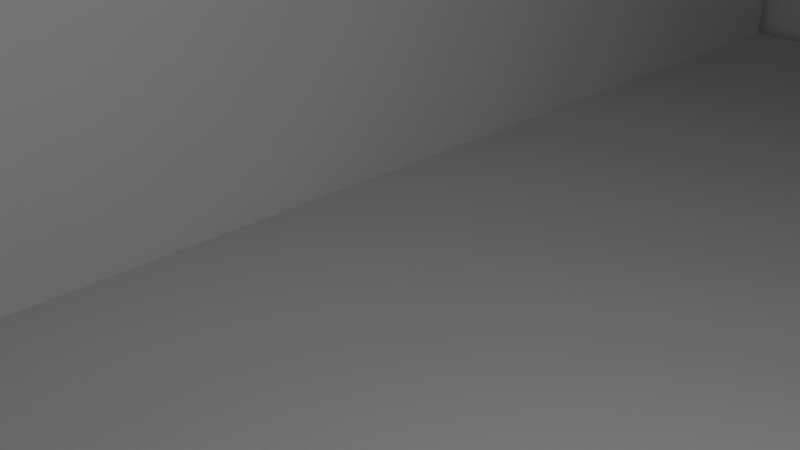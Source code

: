 # Source: Case_blender.blend  (saved by Blender 5.0.119; exported with 4.5.12 LTS)
import bpy
from mathutils import Matrix  # noqa: F401  (used for matrix-valued properties, if any)

bpy.ops.wm.read_factory_settings(use_empty=True)
scene = bpy.context.scene
scene.name = 'Scene'

# ---- collections
col_collection = bpy.data.collections.new('Collection'); scene.collection.children.link(col_collection)

# ---- materials (node trees are filled in below, after node groups)
mat_material = bpy.data.materials.new('Material')
mat_material.alpha_threshold = 0.0
mat_material.use_backface_culling_lightprobe_volume = False
mat_material.roughness = 0.5
mat_material.line_color = (0.0, 0.0, 0.0, 1.0)

# ---- material node trees
mat_material.use_nodes = True; mat_material.node_tree.nodes.clear()
_N = mat_material.node_tree.nodes; _L = mat_material.node_tree.links
n0 = _N.new('ShaderNodeOutputMaterial'); n0.name = 'Material Output'; n0.location = (200, 100)
n1 = _N.new('ShaderNodeBsdfPrincipled'); n1.name = 'Principled BSDF'; n1.location = (-200, 100)
_L.new(n1.outputs[0], n0.inputs[0])
n0.is_active_output = True

# ---- world
world_world = bpy.data.worlds.new('World'); scene.world = world_world
world_world.use_nodes = True; world_world.node_tree.nodes.clear()
_N = world_world.node_tree.nodes; _L = world_world.node_tree.links
n0 = _N.new('ShaderNodeOutputWorld'); n0.name = 'World Output'; n0.location = (200, 100)
n1 = _N.new('ShaderNodeBackground'); n1.name = 'Background'; n1.location = (-200, 100)
n1.inputs[0].default_value = (0.05088, 0.05088, 0.05088, 1.0)
_L.new(n1.outputs[0], n0.inputs[0])
n0.is_active_output = True
world_world.color = (0.05088, 0.05088, 0.05088)
world_world.sun_shadow_jitter_overblur = 0.0

# ---- cameras
cam_camera = bpy.data.cameras.new('Camera')
cam_camera.clip_end = 100.0
cam_camera.ortho_scale = 7.314

# ---- lights
light_light = bpy.data.lights.new('Light', 'POINT')
light_light.energy = 1000.0
light_light.shadow_soft_size = 0.1

# ---- meshes
me_cube = bpy.data.meshes.new('Cube')
me_cube.from_pydata([(1.0, 1.0, 1.0), (1.0, 1.0, -1.0), (1.0, -1.0, 1.0), (1.0, -1.0, -1.0), (-1.0, 1.0, 1.0), (-1.0, 1.0, -1.0), (-1.0, -1.0, 1.0), (-1.0, -1.0, -1.0), (0.75, 1.0, -1.0), (0.5, 1.0, -1.0), (0.25, 1.0, -1.0), (0.0, 1.0, -1.0), (-0.25, 1.0, -1.0), (-0.5, 1.0, -1.0), (-0.75, 1.0, -1.0), (0.75, -1.0, 1.0), (-0.75, -1.0, 1.0), (-0.75, -1.0, -1.0), (-0.5, -1.0, -1.0), (-0.25, -1.0, -1.0), (0.0, -1.0, -1.0), (0.25, -1.0, -1.0), (0.5, -1.0, -1.0), (0.75, -1.0, -1.0), (-0.75, 1.0, 1.0), (0.75, 1.0, 1.0), (0.75, -1.0, -0.5508), (0.5, -1.0, -0.5508), (0.25, -1.0, -0.5508), (0.0, -1.0, -0.5508), (-0.25, -1.0, -0.5508), (-0.5, -1.0, -0.5508), (-0.75, -1.0, -0.5508), (-0.75, 1.0, -0.5508), (-0.5, 1.0, -0.5508), (-0.25, 1.0, -0.5508), (0.0, 1.0, -0.5508), (0.25, 1.0, -0.5508), (0.5, 1.0, -0.5508), (0.75, 1.0, -0.5508), (-0.375, 1.0, -1.0), (-0.375, -1.0, -1.0), (-0.375, -1.0, -0.5508), (-0.375, 1.0, -0.5508), (0.375, 1.0, -1.0), (0.375, -1.0, -1.0), (0.375, -1.0, -0.5508), (0.375, 1.0, -0.5508), (-0.25, -1.002, -1.0), (0.0, -1.002, -1.0), (0.25, -1.002, -1.0), (0.25, -1.002, -0.5508), (0.0, -1.002, -0.5508), (-0.25, -1.002, -0.5508), (-0.25, -1.628, -1.0), (0.0, -1.628, -1.0), (0.25, -1.628, -1.0), (0.25, -1.628, -0.5508), (0.0, -1.628, -0.5508), (-0.25, -1.628, -0.5508), (-0.25, -1.002, -1.0), (-0.375, -1.002, -0.813), (-0.375, -1.0, -1.0), (-0.264, -1.002, -0.9988), (-0.2778, -1.002, -0.9953), (-0.2913, -1.002, -0.9895), (-0.3042, -1.002, -0.9815), (-0.3165, -1.002, -0.9713), (-0.3279, -1.002, -0.9592), (-0.3384, -1.002, -0.9452), (-0.3477, -1.002, -0.9296), (-0.3558, -1.002, -0.9125), (-0.3626, -1.002, -0.8941), (-0.368, -1.002, -0.8747), (-0.3719, -1.002, -0.8546), (-0.3742, -1.002, -0.8339), (0.25, -1.002, -0.5508), (0.375, -1.002, -0.7378), (0.375, -1.0, -0.5508), (0.264, -1.002, -0.552), (0.2778, -1.002, -0.5555), (0.2913, -1.002, -0.5613), (0.3042, -1.002, -0.5693), (0.3165, -1.002, -0.5795), (0.3279, -1.002, -0.5916), (0.3384, -1.002, -0.6056), (0.3477, -1.002, -0.6212), (0.3558, -1.002, -0.6383), (0.3626, -1.002, -0.6567), (0.368, -1.002, -0.6761), (0.3719, -1.002, -0.6962), (0.3742, -1.002, -0.7169), (-0.375, -1.002, -0.7378), (-0.25, -1.002, -0.5508), (-0.375, -1.0, -0.5508), (-0.3742, -1.002, -0.7169), (-0.3719, -1.002, -0.6962), (-0.368, -1.002, -0.6761), (-0.3626, -1.002, -0.6567), (-0.3558, -1.002, -0.6383), (-0.3477, -1.002, -0.6212), (-0.3384, -1.002, -0.6056), (-0.3279, -1.002, -0.5916), (-0.3165, -1.002, -0.5795), (-0.3042, -1.002, -0.5693), (-0.2913, -1.002, -0.5613), (-0.2778, -1.002, -0.5555), (-0.264, -1.002, -0.552), (0.375, -1.002, -0.813), (0.25, -1.002, -1.0), (0.375, -1.0, -1.0), (0.3742, -1.002, -0.8339), (0.3719, -1.002, -0.8546), (0.368, -1.002, -0.8747), (0.3626, -1.002, -0.8941), (0.3558, -1.002, -0.9125), (0.3477, -1.002, -0.9296), (0.3384, -1.002, -0.9452), (0.3279, -1.002, -0.9592), (0.3165, -1.002, -0.9713), (0.3042, -1.002, -0.9815), (0.2913, -1.002, -0.9895), (0.2778, -1.002, -0.9953), (0.264, -1.002, -0.9988), (-0.375, -1.628, -0.813), (-0.25, -1.628, -1.0), (-0.3742, -1.628, -0.8339), (-0.3719, -1.628, -0.8546), (-0.368, -1.628, -0.8747), (-0.3626, -1.628, -0.8941), (-0.3558, -1.628, -0.9125), (-0.3477, -1.628, -0.9296), (-0.3384, -1.628, -0.9452), (-0.3279, -1.628, -0.9592), (-0.3165, -1.628, -0.9713), (-0.3042, -1.628, -0.9815), (-0.2913, -1.628, -0.9895), (-0.2778, -1.628, -0.9953), (-0.264, -1.628, -0.9988), (0.375, -1.628, -0.7378), (0.25, -1.628, -0.5508), (0.3742, -1.628, -0.7169), (0.3719, -1.628, -0.6962), (0.368, -1.628, -0.6761), (0.3626, -1.628, -0.6567), (0.3558, -1.628, -0.6383), (0.3477, -1.628, -0.6212), (0.3384, -1.628, -0.6056), (0.3279, -1.628, -0.5916), (0.3165, -1.628, -0.5795), (0.3042, -1.628, -0.5693), (0.2913, -1.628, -0.5613), (0.2778, -1.628, -0.5555), (0.264, -1.628, -0.552), (-0.25, -1.628, -0.5508), (-0.375, -1.628, -0.7378), (-0.264, -1.628, -0.552), (-0.2778, -1.628, -0.5555), (-0.2913, -1.628, -0.5613), (-0.3042, -1.628, -0.5693), (-0.3165, -1.628, -0.5795), (-0.3279, -1.628, -0.5916), (-0.3384, -1.628, -0.6056), (-0.3477, -1.628, -0.6212), (-0.3558, -1.628, -0.6383), (-0.3626, -1.628, -0.6567), (-0.368, -1.628, -0.6761), (-0.3719, -1.628, -0.6962), (-0.3742, -1.628, -0.7169), (0.25, -1.628, -1.0), (0.375, -1.628, -0.813), (0.264, -1.628, -0.9988), (0.2778, -1.628, -0.9953), (0.2913, -1.628, -0.9895), (0.3042, -1.628, -0.9815), (0.3165, -1.628, -0.9713), (0.3279, -1.628, -0.9592), (0.3384, -1.628, -0.9452), (0.3477, -1.628, -0.9296), (0.3558, -1.628, -0.9125), (0.3626, -1.628, -0.8941), (0.368, -1.628, -0.8747), (0.3719, -1.628, -0.8546), (0.3742, -1.628, -0.8339)], [], [(24, 4, 6, 16), (17, 32, 16, 6, 7), (7, 6, 4, 5), (8, 1, 3, 23), (1, 0, 2, 3), (8, 39, 25, 0, 1), (5, 4, 24, 33, 14), (40, 43, 35, 12), (12, 35, 36, 11), (11, 36, 37, 10), (44, 47, 38, 9), (9, 38, 39, 8), (5, 14, 17, 7), (14, 13, 18, 17), (40, 12, 19, 41), (12, 11, 20, 19), (11, 10, 21, 20), (44, 9, 22, 45), (9, 8, 23, 22), (3, 2, 15, 26, 23), (19, 20, 49, 48), (41, 42, 31, 18), (18, 31, 32, 17), (0, 25, 15, 2), (23, 26, 27, 22), (14, 33, 34, 13), (15, 25, 39, 26), (24, 16, 32, 33), (39, 38, 27, 26), (47, 37, 28, 46), (37, 36, 29, 28), (36, 35, 30, 29), (43, 34, 31, 42), (34, 33, 32, 31), (35, 43, 42, 30), (13, 40, 41, 18), (13, 34, 43, 40), (38, 47, 46, 27), (22, 27, 46, 45), (10, 44, 45, 21), (10, 37, 47, 44), (20, 21, 50, 49), (28, 29, 52, 51), (29, 30, 53, 52), (56, 57, 58, 55), (55, 58, 59, 54), (51, 52, 58, 57), (48, 49, 55, 54), (52, 53, 59, 58), (49, 50, 56, 55), (60, 63, 62), (63, 64, 62), (64, 65, 62), (65, 66, 62), (66, 67, 62), (67, 68, 62), (68, 69, 62), (69, 70, 62), (70, 71, 62), (71, 72, 62), (72, 73, 62), (73, 74, 62), (74, 75, 62), (75, 61, 62), (76, 79, 78), (79, 80, 78), (80, 81, 78), (81, 82, 78), (82, 83, 78), (83, 84, 78), (84, 85, 78), (85, 86, 78), (86, 87, 78), (87, 88, 78), (88, 89, 78), (89, 90, 78), (90, 91, 78), (91, 77, 78), (92, 95, 94), (95, 96, 94), (96, 97, 94), (97, 98, 94), (98, 99, 94), (99, 100, 94), (100, 101, 94), (101, 102, 94), (102, 103, 94), (103, 104, 94), (104, 105, 94), (105, 106, 94), (106, 107, 94), (107, 93, 94), (108, 111, 110), (111, 112, 110), (112, 113, 110), (113, 114, 110), (114, 115, 110), (115, 116, 110), (116, 117, 110), (117, 118, 110), (118, 119, 110), (119, 120, 110), (120, 121, 110), (121, 122, 110), (122, 123, 110), (123, 109, 110), (92, 155, 168, 95), (95, 168, 167, 96), (96, 167, 166, 97), (97, 166, 165, 98), (98, 165, 164, 99), (99, 164, 163, 100), (100, 163, 162, 101), (101, 162, 161, 102), (102, 161, 160, 103), (103, 160, 159, 104), (104, 159, 158, 105), (105, 158, 157, 106), (106, 157, 156, 107), (107, 156, 154, 93), (139, 77, 91, 141), (141, 91, 90, 142), (142, 90, 89, 143), (143, 89, 88, 144), (144, 88, 87, 145), (145, 87, 86, 146), (146, 86, 85, 147), (147, 85, 84, 148), (148, 84, 83, 149), (149, 83, 82, 150), (150, 82, 81, 151), (151, 81, 80, 152), (152, 80, 79, 153), (153, 79, 76, 140), (60, 125, 138, 63), (63, 138, 137, 64), (64, 137, 136, 65), (65, 136, 135, 66), (66, 135, 134, 67), (67, 134, 133, 68), (68, 133, 132, 69), (69, 132, 131, 70), (70, 131, 130, 71), (71, 130, 129, 72), (72, 129, 128, 73), (73, 128, 127, 74), (74, 127, 126, 75), (75, 126, 124, 61), (108, 170, 183, 111), (111, 183, 182, 112), (112, 182, 181, 113), (113, 181, 180, 114), (114, 180, 179, 115), (115, 179, 178, 116), (116, 178, 177, 117), (117, 177, 176, 118), (118, 176, 175, 119), (119, 175, 174, 120), (120, 174, 173, 121), (121, 173, 172, 122), (122, 172, 171, 123), (123, 171, 169, 109), (41, 19, 48, 60, 62), (60, 48, 54, 125), (42, 41, 62, 61, 92, 94), (92, 61, 124, 155), (46, 28, 51, 76, 78), (108, 77, 139, 170), (76, 51, 57, 140), (45, 46, 78, 77, 108, 110), (53, 93, 154, 59), (30, 42, 94, 93, 53), (50, 109, 169, 56), (21, 45, 110, 109, 50), (54, 59, 154, 156, 157, 158, 159, 160, 161, 162, 163, 164, 165, 166, 167, 168, 155, 124, 126, 127, 128, 129, 130, 131, 132, 133, 134, 135, 136, 137, 138, 125), (169, 171, 172, 173, 174, 175, 176, 177, 178, 179, 180, 181, 182, 183, 170, 139, 141, 142, 143, 144, 145, 146, 147, 148, 149, 150, 151, 152, 153, 140, 57, 56)])
_uv = me_cube.uv_layers.new(name='UVMap')
_uv.uv.foreach_set('vector', [0.8438, 0.5, 0.875, 0.5, 0.875, 0.75, 0.8438, 0.75, 0.375, 0.9688, 0.4311, 0.9688, 0.625, 0.9688, 0.625, 1.0, 0.375, 1.0, 0.375, 0.0, 0.625, 0.0, 0.625, 0.25, 0.375, 0.25, 0.3438, 0.5, 0.375, 0.5, 0.375, 0.75, 0.3438, 0.75, 0.375, 0.5, 0.625, 0.5, 0.625, 0.75, 0.375, 0.75, 0.375, 0.4688, 0.4311, 0.4688, 0.625, 0.4688, 0.625, 0.5, 0.375, 0.5, 0.375, 0.25, 0.625, 0.25, 0.625, 0.2812, 0.4311, 0.2812, 0.375, 0.2812, 0.375, 0.3281, 0.625, 0.3281, 0.625, 0.3438, 0.375, 0.3438, 0.375, 0.3438, 0.625, 0.3438, 0.625, 0.375, 0.375, 0.375, 0.375, 0.375, 0.625, 0.375, 0.625, 0.4062, 0.375, 0.4062, 0.375, 0.4219, 0.625, 0.4219, 0.625, 0.4375, 0.375, 0.4375, 0.375, 0.4375, 0.625, 0.4375, 0.4311, 0.4688, 0.375, 0.4688, 0.125, 0.5, 0.1562, 0.5, 0.1562, 0.75, 0.125, 0.75, 0.1562, 0.5, 0.1875, 0.5, 0.1875, 0.75, 0.1562, 0.75, 0.2031, 0.5, 0.2188, 0.5, 0.2188, 0.75, 0.2031, 0.75, 0.2188, 0.5, 0.25, 0.5, 0.25, 0.75, 0.2188, 0.75, 0.25, 0.5, 0.2812, 0.5, 0.2812, 0.75, 0.25, 0.75, 0.2969, 0.5, 0.3125, 0.5, 0.3125, 0.75, 0.2969, 0.75, 0.3125, 0.5, 0.3438, 0.5, 0.3438, 0.75, 0.3125, 0.75, 0.375, 0.75, 0.625, 0.75, 0.625, 0.7812, 0.4311, 0.7812, 0.375, 0.7812, 0.2188, 0.75, 0.25, 0.75, 0.25, 0.75, 0.2188, 0.75, 0.375, 0.9219, 0.625, 0.9219, 0.625, 0.9375, 0.375, 0.9375, 0.375, 0.9375, 0.625, 0.9375, 0.4311, 0.9688, 0.375, 0.9688, 0.625, 0.5, 0.6562, 0.5, 0.6562, 0.75, 0.625, 0.75, 0.375, 0.7812, 0.625, 0.7812, 0.625, 0.8125, 0.375, 0.8125, 0.375, 0.2812, 0.625, 0.2812, 0.625, 0.3125, 0.375, 0.3125, 0.6562, 0.75, 0.6562, 0.5, 0.6562, 0.5, 0.6562, 0.75, 0.8438, 0.5, 0.8438, 0.75, 0.8438, 0.75, 0.8438, 0.5, 0.6562, 0.5, 0.6875, 0.5, 0.6875, 0.75, 0.6562, 0.75, 0.7031, 0.5, 0.7188, 0.5, 0.7188, 0.75, 0.7031, 0.75, 0.7188, 0.5, 0.75, 0.5, 0.75, 0.75, 0.7188, 0.75, 0.75, 0.5, 0.7812, 0.5, 0.7812, 0.75, 0.75, 0.75, 0.7969, 0.5, 0.8125, 0.5, 0.8125, 0.75, 0.7969, 0.75, 0.8125, 0.5, 0.8438, 0.5, 0.8438, 0.75, 0.8125, 0.75, 0.7812, 0.5, 0.7969, 0.5, 0.7969, 0.75, 0.7812, 0.75, 0.1875, 0.5, 0.2031, 0.5, 0.2031, 0.75, 0.1875, 0.75, 0.375, 0.3125, 0.625, 0.3125, 0.625, 0.3281, 0.375, 0.3281, 0.6875, 0.5, 0.7031, 0.5, 0.7031, 0.75, 0.6875, 0.75, 0.375, 0.8125, 0.625, 0.8125, 0.625, 0.8281, 0.375, 0.8281, 0.2812, 0.5, 0.2969, 0.5, 0.2969, 0.75, 0.2812, 0.75, 0.375, 0.4062, 0.625, 0.4062, 0.625, 0.4219, 0.375, 0.4219, 0.25, 0.75, 0.2812, 0.75, 0.2812, 0.75, 0.25, 0.75, 0.7188, 0.75, 0.75, 0.75, 0.75, 0.75, 0.7188, 0.75, 0.75, 0.75, 0.7812, 0.75, 0.7812, 0.75, 0.75, 0.75, 0.375, 0.8438, 0.625, 0.8438, 0.625, 0.875, 0.375, 0.875, 0.375, 0.875, 0.625, 0.875, 0.625, 0.9062, 0.375, 0.9062, 0.7188, 0.75, 0.75, 0.75, 0.75, 0.75, 0.7188, 0.75, 0.2188, 0.75, 0.25, 0.75, 0.25, 0.75, 0.2188, 0.75, 0.75, 0.75, 0.7812, 0.75, 0.7812, 0.75, 0.75, 0.75, 0.25, 0.75, 0.2812, 0.75, 0.2812, 0.75, 0.25, 0.75, 0.375, 0.9219, 0.3757, 0.9219, 0.375, 0.9219, 0.3757, 0.9219, 0.3776, 0.9219, 0.375, 0.9219, 0.3776, 0.9219, 0.3808, 0.9219, 0.375, 0.9219, 0.3808, 0.9219, 0.3853, 0.9219, 0.375, 0.9219, 0.3853, 0.9219, 0.391, 0.9219, 0.375, 0.9219, 0.391, 0.9219, 0.3977, 0.9219, 0.375, 0.9219, 0.3977, 0.9219, 0.4055, 0.9219, 0.375, 0.9219, 0.4055, 0.9219, 0.4142, 0.9219, 0.375, 0.9219, 0.4142, 0.9219, 0.4237, 0.9219, 0.375, 0.9219, 0.4237, 0.9219, 0.4339, 0.9219, 0.375, 0.9219, 0.4339, 0.9219, 0.4447, 0.9219, 0.375, 0.9219, 0.4447, 0.9219, 0.4559, 0.9219, 0.375, 0.9219, 0.4559, 0.9219, 0.4674, 0.9219, 0.375, 0.9219, 0.4674, 0.9219, 0.4791, 0.9219, 0.375, 0.9219, 0.625, 0.8281, 0.6243, 0.8281, 0.625, 0.8281, 0.6243, 0.8281, 0.6224, 0.8281, 0.625, 0.8281, 0.6224, 0.8281, 0.6192, 0.8281, 0.625, 0.8281, 0.6192, 0.8281, 0.6147, 0.8281, 0.625, 0.8281, 0.6147, 0.8281, 0.609, 0.8281, 0.625, 0.8281, 0.609, 0.8281, 0.6023, 0.8281, 0.625, 0.8281, 0.6023, 0.8281, 0.5945, 0.8281, 0.625, 0.8281, 0.5945, 0.8281, 0.5858, 0.8281, 0.625, 0.8281, 0.5858, 0.8281, 0.5763, 0.8281, 0.625, 0.8281, 0.5763, 0.8281, 0.5661, 0.8281, 0.625, 0.8281, 0.5661, 0.8281, 0.5553, 0.8281, 0.625, 0.8281, 0.5553, 0.8281, 0.5441, 0.8281, 0.625, 0.8281, 0.5441, 0.8281, 0.5326, 0.8281, 0.625, 0.8281, 0.5326, 0.8281, 0.5209, 0.8281, 0.625, 0.8281, 0.5209, 0.9219, 0.5326, 0.9219, 0.625, 0.9219, 0.5326, 0.9219, 0.5441, 0.9219, 0.625, 0.9219, 0.5441, 0.9219, 0.5553, 0.9219, 0.625, 0.9219, 0.5553, 0.9219, 0.5661, 0.9219, 0.625, 0.9219, 0.5661, 0.9219, 0.5763, 0.9219, 0.625, 0.9219, 0.5763, 0.9219, 0.5858, 0.9219, 0.625, 0.9219, 0.5858, 0.9219, 0.5945, 0.9219, 0.625, 0.9219, 0.5945, 0.9219, 0.6023, 0.9219, 0.625, 0.9219, 0.6023, 0.9219, 0.609, 0.9219, 0.625, 0.9219, 0.609, 0.9219, 0.6147, 0.9219, 0.625, 0.9219, 0.6147, 0.9219, 0.6192, 0.9219, 0.625, 0.9219, 0.6192, 0.9219, 0.6224, 0.9219, 0.625, 0.9219, 0.6224, 0.9219, 0.6243, 0.9219, 0.625, 0.9219, 0.6243, 0.9219, 0.625, 0.9219, 0.625, 0.9219, 0.2969, 0.75, 0.2968, 0.75, 0.2969, 0.75, 0.2968, 0.75, 0.2965, 0.75, 0.2969, 0.75, 0.2965, 0.75, 0.296, 0.75, 0.2969, 0.75, 0.296, 0.75, 0.2953, 0.75, 0.2969, 0.75, 0.2953, 0.75, 0.2945, 0.75, 0.2969, 0.75, 0.2945, 0.75, 0.2935, 0.75, 0.2969, 0.75, 0.2935, 0.75, 0.2923, 0.75, 0.2969, 0.75, 0.2923, 0.75, 0.291, 0.75, 0.2969, 0.75, 0.291, 0.75, 0.2896, 0.75, 0.2969, 0.75, 0.2896, 0.75, 0.288, 0.75, 0.2969, 0.75, 0.288, 0.75, 0.2864, 0.75, 0.2969, 0.75, 0.2864, 0.75, 0.2847, 0.75, 0.2969, 0.75, 0.2847, 0.75, 0.283, 0.75, 0.2969, 0.75, 0.283, 0.75, 0.2812, 0.75, 0.2969, 0.75, 0.5209, 0.9219, 0.5209, 0.9219, 0.5326, 0.9218, 0.5326, 0.9219, 0.5326, 0.9219, 0.5326, 0.9218, 0.5441, 0.9217, 0.5441, 0.9219, 0.5441, 0.9219, 0.5441, 0.9217, 0.5553, 0.9216, 0.5553, 0.9219, 0.5553, 0.9219, 0.5553, 0.9216, 0.5661, 0.9214, 0.5661, 0.9219, 0.5661, 0.9219, 0.5661, 0.9214, 0.5763, 0.9211, 0.5763, 0.9219, 0.5763, 0.9219, 0.5763, 0.9211, 0.5858, 0.9207, 0.5858, 0.9219, 0.5858, 0.9219, 0.5858, 0.9207, 0.6098, 0.9196, 0.625, 0.9219, 0.7969, 0.75, 0.7969, 0.75, 0.791, 0.75, 0.791, 0.75, 0.791, 0.75, 0.791, 0.75, 0.7896, 0.75, 0.7896, 0.75, 0.7896, 0.75, 0.7896, 0.75, 0.788, 0.75, 0.788, 0.75, 0.788, 0.75, 0.788, 0.75, 0.7864, 0.75, 0.7864, 0.75, 0.7864, 0.75, 0.7864, 0.75, 0.7847, 0.75, 0.7847, 0.75, 0.7847, 0.75, 0.7847, 0.75, 0.783, 0.75, 0.783, 0.75, 0.783, 0.75, 0.783, 0.75, 0.7812, 0.75, 0.7812, 0.75, 0.5209, 0.8281, 0.5209, 0.8281, 0.5326, 0.8281, 0.5326, 0.8282, 0.5326, 0.8282, 0.5326, 0.8281, 0.5441, 0.8281, 0.5441, 0.8283, 0.5441, 0.8283, 0.5441, 0.8281, 0.5553, 0.8281, 0.5553, 0.8284, 0.5553, 0.8284, 0.5553, 0.8281, 0.5661, 0.8281, 0.5661, 0.8286, 0.5661, 0.8286, 0.5661, 0.8281, 0.5763, 0.8281, 0.5763, 0.8289, 0.5763, 0.8289, 0.5763, 0.8281, 0.5858, 0.8281, 0.5858, 0.8293, 0.5858, 0.8293, 0.5858, 0.8281, 0.625, 0.8281, 0.6098, 0.8304, 0.7031, 0.75, 0.7031, 0.75, 0.709, 0.75, 0.709, 0.75, 0.709, 0.75, 0.709, 0.75, 0.7104, 0.75, 0.7104, 0.75, 0.7104, 0.75, 0.7104, 0.75, 0.712, 0.75, 0.712, 0.75, 0.712, 0.75, 0.712, 0.75, 0.7136, 0.75, 0.7136, 0.75, 0.7136, 0.75, 0.7136, 0.75, 0.7153, 0.75, 0.7153, 0.75, 0.7153, 0.75, 0.7153, 0.75, 0.717, 0.75, 0.717, 0.75, 0.717, 0.75, 0.717, 0.75, 0.7188, 0.75, 0.7188, 0.75, 0.2188, 0.75, 0.2188, 0.75, 0.217, 0.75, 0.217, 0.75, 0.217, 0.75, 0.217, 0.75, 0.2153, 0.75, 0.2153, 0.75, 0.2153, 0.75, 0.2153, 0.75, 0.2136, 0.75, 0.2136, 0.75, 0.2136, 0.75, 0.2136, 0.75, 0.212, 0.75, 0.212, 0.75, 0.212, 0.75, 0.212, 0.75, 0.2104, 0.75, 0.2104, 0.75, 0.2104, 0.75, 0.2104, 0.75, 0.209, 0.75, 0.209, 0.75, 0.209, 0.75, 0.209, 0.75, 0.2031, 0.75, 0.2031, 0.75, 0.375, 0.9219, 0.3902, 0.9196, 0.4142, 0.9207, 0.4142, 0.9219, 0.4142, 0.9219, 0.4142, 0.9207, 0.4237, 0.9211, 0.4237, 0.9219, 0.4237, 0.9219, 0.4237, 0.9211, 0.4339, 0.9214, 0.4339, 0.9219, 0.4339, 0.9219, 0.4339, 0.9214, 0.4447, 0.9216, 0.4447, 0.9219, 0.4447, 0.9219, 0.4447, 0.9216, 0.4559, 0.9217, 0.4559, 0.9219, 0.4559, 0.9219, 0.4559, 0.9217, 0.4674, 0.9218, 0.4674, 0.9219, 0.4674, 0.9219, 0.4674, 0.9218, 0.4791, 0.9219, 0.4791, 0.9219, 0.4791, 0.8281, 0.4791, 0.8281, 0.4674, 0.8282, 0.4674, 0.8281, 0.4674, 0.8281, 0.4674, 0.8282, 0.4559, 0.8283, 0.4559, 0.8281, 0.4559, 0.8281, 0.4559, 0.8283, 0.4447, 0.8284, 0.4447, 0.8281, 0.4447, 0.8281, 0.4447, 0.8284, 0.4339, 0.8286, 0.4339, 0.8281, 0.4339, 0.8281, 0.4339, 0.8286, 0.4237, 0.8289, 0.4237, 0.8281, 0.4237, 0.8281, 0.4237, 0.8289, 0.4142, 0.8293, 0.4142, 0.8281, 0.4142, 0.8281, 0.4142, 0.8293, 0.3902, 0.8304, 0.375, 0.8281, 0.2969, 0.75, 0.2969, 0.75, 0.291, 0.75, 0.291, 0.75, 0.291, 0.75, 0.291, 0.75, 0.2896, 0.75, 0.2896, 0.75, 0.2896, 0.75, 0.2896, 0.75, 0.288, 0.75, 0.288, 0.75, 0.288, 0.75, 0.288, 0.75, 0.2864, 0.75, 0.2864, 0.75, 0.2864, 0.75, 0.2864, 0.75, 0.2847, 0.75, 0.2847, 0.75, 0.2847, 0.75, 0.2847, 0.75, 0.283, 0.75, 0.283, 0.75, 0.283, 0.75, 0.283, 0.75, 0.2812, 0.75, 0.2812, 0.75, 0.2031, 0.75, 0.2188, 0.75, 0.2188, 0.75, 0.2188, 0.75, 0.2031, 0.75, 0.2188, 0.75, 0.2188, 0.75, 0.2188, 0.75, 0.2188, 0.75, 0.625, 0.9219, 0.375, 0.9219, 0.375, 0.9219, 0.4791, 0.9219, 0.5209, 0.9219, 0.625, 0.9219, 0.5209, 0.9219, 0.4791, 0.9219, 0.4791, 0.9219, 0.5209, 0.9219, 0.7031, 0.75, 0.7188, 0.75, 0.7188, 0.75, 0.7188, 0.75, 0.7031, 0.75, 0.4791, 0.8281, 0.5209, 0.8281, 0.5209, 0.8281, 0.4791, 0.8281, 0.7188, 0.75, 0.7188, 0.75, 0.7188, 0.75, 0.7188, 0.75, 0.375, 0.8281, 0.625, 0.8281, 0.625, 0.8281, 0.5209, 0.8281, 0.4791, 0.8281, 0.375, 0.8281, 0.7812, 0.75, 0.7812, 0.75, 0.7812, 0.75, 0.7812, 0.75, 0.7812, 0.75, 0.7969, 0.75, 0.7969, 0.75, 0.7812, 0.75, 0.7812, 0.75, 0.2812, 0.75, 0.2812, 0.75, 0.2812, 0.75, 0.2812, 0.75, 0.2812, 0.75, 0.2969, 0.75, 0.2969, 0.75, 0.2812, 0.75, 0.2812, 0.75, 0.375, 0.9062, 0.625, 0.9062, 0.625, 0.9062, 0.6243, 0.908, 0.6224, 0.9097, 0.6192, 0.9114, 0.6147, 0.913, 0.609, 0.9146, 0.6023, 0.916, 0.6098, 0.9196, 0.5858, 0.9207, 0.5763, 0.9211, 0.5661, 0.9214, 0.5553, 0.9216, 0.5441, 0.9217, 0.5326, 0.9218, 0.5209, 0.9219, 0.4791, 0.9219, 0.4674, 0.9218, 0.4559, 0.9217, 0.4447, 0.9216, 0.4339, 0.9214, 0.4237, 0.9211, 0.4142, 0.9207, 0.3902, 0.9196, 0.3977, 0.916, 0.391, 0.9146, 0.3853, 0.913, 0.3808, 0.9114, 0.3776, 0.9097, 0.3757, 0.908, 0.375, 0.9062, 0.375, 0.8438, 0.3757, 0.842, 0.3776, 0.8403, 0.3808, 0.8386, 0.3853, 0.837, 0.391, 0.8354, 0.3977, 0.834, 0.3902, 0.8304, 0.4142, 0.8293, 0.4237, 0.8289, 0.4339, 0.8286, 0.4447, 0.8284, 0.4559, 0.8283, 0.4674, 0.8282, 0.4791, 0.8281, 0.5209, 0.8281, 0.5326, 0.8282, 0.5441, 0.8283, 0.5553, 0.8284, 0.5661, 0.8286, 0.5763, 0.8289, 0.5858, 0.8293, 0.6098, 0.8304, 0.6023, 0.834, 0.609, 0.8354, 0.6147, 0.837, 0.6192, 0.8386, 0.6224, 0.8403, 0.6243, 0.842, 0.625, 0.8438, 0.625, 0.8438, 0.375, 0.8438])
me_cube.materials.append(mat_material)
me_cube.use_mirror_vertex_groups = False
me_cube.update()
me_cylinder = bpy.data.meshes.new('Cylinder')
me_cylinder.from_pydata([(0.0, 1.0, -1.0), (0.0, 1.0, 1.0), (0.1951, 0.9808, -1.0), (0.1951, 0.9808, 1.0), (0.3827, 0.9239, -1.0), (0.3827, 0.9239, 1.0), (0.5556, 0.8315, -1.0), (0.5556, 0.8315, 1.0), (0.7071, 0.7071, -1.0), (0.7071, 0.7071, 1.0), (0.8315, 0.5556, -1.0), (0.8315, 0.5556, 1.0), (0.9239, 0.3827, -1.0), (0.9239, 0.3827, 1.0), (0.9808, 0.1951, -1.0), (0.9808, 0.1951, 1.0), (1.0, 0.0, -1.0), (1.0, 0.0, 1.0), (0.9808, -0.1951, -1.0), (0.9808, -0.1951, 1.0), (0.9239, -0.3827, -1.0), (0.9239, -0.3827, 1.0), (0.8315, -0.5556, -1.0), (0.8315, -0.5556, 1.0), (0.7071, -0.7071, -1.0), (0.7071, -0.7071, 1.0), (0.5556, -0.8315, -1.0), (0.5556, -0.8315, 1.0), (0.3827, -0.9239, -1.0), (0.3827, -0.9239, 1.0), (0.1951, -0.9808, -1.0), (0.1951, -0.9808, 1.0), (0.0, -1.0, -1.0), (0.0, -1.0, 1.0), (-0.1951, -0.9808, -1.0), (-0.1951, -0.9808, 1.0), (-0.3827, -0.9239, -1.0), (-0.3827, -0.9239, 1.0), (-0.5556, -0.8315, -1.0), (-0.5556, -0.8315, 1.0), (-0.7071, -0.7071, -1.0), (-0.7071, -0.7071, 1.0), (-0.8315, -0.5556, -1.0), (-0.8315, -0.5556, 1.0), (-0.9239, -0.3827, -1.0), (-0.9239, -0.3827, 1.0), (-0.9808, -0.1951, -1.0), (-0.9808, -0.1951, 1.0), (-1.0, 0.0, -1.0), (-1.0, 0.0, 1.0), (-0.9808, 0.1951, -1.0), (-0.9808, 0.1951, 1.0), (-0.9239, 0.3827, -1.0), (-0.9239, 0.3827, 1.0), (-0.8315, 0.5556, -1.0), (-0.8315, 0.5556, 1.0), (-0.7071, 0.7071, -1.0), (-0.7071, 0.7071, 1.0), (-0.5556, 0.8315, -1.0), (-0.5556, 0.8315, 1.0), (-0.3827, 0.9239, -1.0), (-0.3827, 0.9239, 1.0), (-0.1951, 0.9808, -1.0), (-0.1951, 0.9808, 1.0)], [], [(0, 1, 3, 2), (2, 3, 5, 4), (4, 5, 7, 6), (6, 7, 9, 8), (8, 9, 11, 10), (10, 11, 13, 12), (12, 13, 15, 14), (14, 15, 17, 16), (16, 17, 19, 18), (18, 19, 21, 20), (20, 21, 23, 22), (22, 23, 25, 24), (24, 25, 27, 26), (26, 27, 29, 28), (28, 29, 31, 30), (30, 31, 33, 32), (32, 33, 35, 34), (34, 35, 37, 36), (36, 37, 39, 38), (38, 39, 41, 40), (40, 41, 43, 42), (42, 43, 45, 44), (44, 45, 47, 46), (46, 47, 49, 48), (48, 49, 51, 50), (50, 51, 53, 52), (52, 53, 55, 54), (54, 55, 57, 56), (56, 57, 59, 58), (58, 59, 61, 60), (3, 1, 63, 61, 59, 57, 55, 53, 51, 49, 47, 45, 43, 41, 39, 37, 35, 33, 31, 29, 27, 25, 23, 21, 19, 17, 15, 13, 11, 9, 7, 5), (60, 61, 63, 62), (62, 63, 1, 0), (0, 2, 4, 6, 8, 10, 12, 14, 16, 18, 20, 22, 24, 26, 28, 30, 32, 34, 36, 38, 40, 42, 44, 46, 48, 50, 52, 54, 56, 58, 60, 62)])
_uv = me_cylinder.uv_layers.new(name='UVMap')
_uv.uv.foreach_set('vector', [1.0, 0.5, 1.0, 1.0, 0.9688, 1.0, 0.9688, 0.5, 0.9688, 0.5, 0.9688, 1.0, 0.9375, 1.0, 0.9375, 0.5, 0.9375, 0.5, 0.9375, 1.0, 0.9062, 1.0, 0.9062, 0.5, 0.9062, 0.5, 0.9062, 1.0, 0.875, 1.0, 0.875, 0.5, 0.875, 0.5, 0.875, 1.0, 0.8438, 1.0, 0.8438, 0.5, 0.8438, 0.5, 0.8438, 1.0, 0.8125, 1.0, 0.8125, 0.5, 0.8125, 0.5, 0.8125, 1.0, 0.7812, 1.0, 0.7812, 0.5, 0.7812, 0.5, 0.7812, 1.0, 0.75, 1.0, 0.75, 0.5, 0.75, 0.5, 0.75, 1.0, 0.7188, 1.0, 0.7188, 0.5, 0.7188, 0.5, 0.7188, 1.0, 0.6875, 1.0, 0.6875, 0.5, 0.6875, 0.5, 0.6875, 1.0, 0.6562, 1.0, 0.6562, 0.5, 0.6562, 0.5, 0.6562, 1.0, 0.625, 1.0, 0.625, 0.5, 0.625, 0.5, 0.625, 1.0, 0.5938, 1.0, 0.5938, 0.5, 0.5938, 0.5, 0.5938, 1.0, 0.5625, 1.0, 0.5625, 0.5, 0.5625, 0.5, 0.5625, 1.0, 0.5312, 1.0, 0.5312, 0.5, 0.5312, 0.5, 0.5312, 1.0, 0.5, 1.0, 0.5, 0.5, 0.5, 0.5, 0.5, 1.0, 0.4688, 1.0, 0.4688, 0.5, 0.4688, 0.5, 0.4688, 1.0, 0.4375, 1.0, 0.4375, 0.5, 0.4375, 0.5, 0.4375, 1.0, 0.4062, 1.0, 0.4062, 0.5, 0.4062, 0.5, 0.4062, 1.0, 0.375, 1.0, 0.375, 0.5, 0.375, 0.5, 0.375, 1.0, 0.3438, 1.0, 0.3438, 0.5, 0.3438, 0.5, 0.3438, 1.0, 0.3125, 1.0, 0.3125, 0.5, 0.3125, 0.5, 0.3125, 1.0, 0.2812, 1.0, 0.2812, 0.5, 0.2812, 0.5, 0.2812, 1.0, 0.25, 1.0, 0.25, 0.5, 0.25, 0.5, 0.25, 1.0, 0.2188, 1.0, 0.2188, 0.5, 0.2188, 0.5, 0.2188, 1.0, 0.1875, 1.0, 0.1875, 0.5, 0.1875, 0.5, 0.1875, 1.0, 0.1562, 1.0, 0.1562, 0.5, 0.1562, 0.5, 0.1562, 1.0, 0.125, 1.0, 0.125, 0.5, 0.125, 0.5, 0.125, 1.0, 0.09375, 1.0, 0.09375, 0.5, 0.09375, 0.5, 0.09375, 1.0, 0.0625, 1.0, 0.0625, 0.5, 0.2968, 0.4854, 0.25, 0.49, 0.2032, 0.4854, 0.1582, 0.4717, 0.1167, 0.4496, 0.08029, 0.4197, 0.05045, 0.3833, 0.02827, 0.3418, 0.01461, 0.2968, 0.01, 0.25, 0.01461, 0.2032, 0.02827, 0.1582, 0.05045, 0.1167, 0.08029, 0.08029, 0.1167, 0.05045, 0.1582, 0.02827, 0.2032, 0.01461, 0.25, 0.01, 0.2968, 0.01461, 0.3418, 0.02827, 0.3833, 0.05045, 0.4197, 0.08029, 0.4496, 0.1167, 0.4717, 0.1582, 0.4854, 0.2032, 0.49, 0.25, 0.4854, 0.2968, 0.4717, 0.3418, 0.4496, 0.3833, 0.4197, 0.4197, 0.3833, 0.4496, 0.3418, 0.4717, 0.0625, 0.5, 0.0625, 1.0, 0.03125, 1.0, 0.03125, 0.5, 0.03125, 0.5, 0.03125, 1.0, 0.0, 1.0, 0.0, 0.5, 0.75, 0.49, 0.7968, 0.4854, 0.8418, 0.4717, 0.8833, 0.4496, 0.9197, 0.4197, 0.9496, 0.3833, 0.9717, 0.3418, 0.9854, 0.2968, 0.99, 0.25, 0.9854, 0.2032, 0.9717, 0.1582, 0.9496, 0.1167, 0.9197, 0.08029, 0.8833, 0.05045, 0.8418, 0.02827, 0.7968, 0.01461, 0.75, 0.01, 0.7032, 0.01461, 0.6582, 0.02827, 0.6167, 0.05045, 0.5803, 0.08029, 0.5504, 0.1167, 0.5283, 0.1582, 0.5146, 0.2032, 0.51, 0.25, 0.5146, 0.2968, 0.5283, 0.3418, 0.5504, 0.3833, 0.5803, 0.4197, 0.6167, 0.4496, 0.6582, 0.4717, 0.7032, 0.4854])
me_cylinder.update()
me_cube_001 = bpy.data.meshes.new('Cube.001')
me_cube_001.from_pydata([(-1.0, -1.0, -1.0), (-1.0, -1.0, 1.0), (-1.0, 1.0, -1.0), (-1.0, 1.0, 1.0), (1.0, -1.0, -1.0), (1.0, -1.0, 1.0), (1.0, 1.0, -1.0), (1.0, 1.0, 1.0)], [], [(0, 1, 3, 2), (2, 3, 7, 6), (6, 7, 5, 4), (4, 5, 1, 0), (2, 6, 4, 0), (7, 3, 1, 5)])
_uv = me_cube_001.uv_layers.new(name='UVMap')
_uv.uv.foreach_set('vector', [0.375, 0.0, 0.625, 0.0, 0.625, 0.25, 0.375, 0.25, 0.375, 0.25, 0.625, 0.25, 0.625, 0.5, 0.375, 0.5, 0.375, 0.5, 0.625, 0.5, 0.625, 0.75, 0.375, 0.75, 0.375, 0.75, 0.625, 0.75, 0.625, 1.0, 0.375, 1.0, 0.125, 0.5, 0.375, 0.5, 0.375, 0.75, 0.125, 0.75, 0.625, 0.5, 0.875, 0.5, 0.875, 0.75, 0.625, 0.75])
me_cube_001.update()
me_cylinder_001 = bpy.data.meshes.new('Cylinder.001')
me_cylinder_001.from_pydata([(0.0, 1.0, -1.0), (0.0, 1.0, 1.0), (0.1951, 0.9808, -1.0), (0.1951, 0.9808, 1.0), (0.3827, 0.9239, -1.0), (0.3827, 0.9239, 1.0), (0.5556, 0.8315, -1.0), (0.5556, 0.8315, 1.0), (0.7071, 0.7071, -1.0), (0.7071, 0.7071, 1.0), (0.8315, 0.5556, -1.0), (0.8315, 0.5556, 1.0), (0.9239, 0.3827, -1.0), (0.9239, 0.3827, 1.0), (0.9808, 0.1951, -1.0), (0.9808, 0.1951, 1.0), (1.0, 0.0, -1.0), (1.0, 0.0, 1.0), (0.9808, -0.1951, -1.0), (0.9808, -0.1951, 1.0), (0.9239, -0.3827, -1.0), (0.9239, -0.3827, 1.0), (0.8315, -0.5556, -1.0), (0.8315, -0.5556, 1.0), (0.7071, -0.7071, -1.0), (0.7071, -0.7071, 1.0), (0.5556, -0.8315, -1.0), (0.5556, -0.8315, 1.0), (0.3827, -0.9239, -1.0), (0.3827, -0.9239, 1.0), (0.1951, -0.9808, -1.0), (0.1951, -0.9808, 1.0), (0.0, -1.0, -1.0), (0.0, -1.0, 1.0), (-0.1951, -0.9808, -1.0), (-0.1951, -0.9808, 1.0), (-0.3827, -0.9239, -1.0), (-0.3827, -0.9239, 1.0), (-0.5556, -0.8315, -1.0), (-0.5556, -0.8315, 1.0), (-0.7071, -0.7071, -1.0), (-0.7071, -0.7071, 1.0), (-0.8315, -0.5556, -1.0), (-0.8315, -0.5556, 1.0), (-0.9239, -0.3827, -1.0), (-0.9239, -0.3827, 1.0), (-0.9808, -0.1951, -1.0), (-0.9808, -0.1951, 1.0), (-1.0, 0.0, -1.0), (-1.0, 0.0, 1.0), (-0.9808, 0.1951, -1.0), (-0.9808, 0.1951, 1.0), (-0.9239, 0.3827, -1.0), (-0.9239, 0.3827, 1.0), (-0.8315, 0.5556, -1.0), (-0.8315, 0.5556, 1.0), (-0.7071, 0.7071, -1.0), (-0.7071, 0.7071, 1.0), (-0.5556, 0.8315, -1.0), (-0.5556, 0.8315, 1.0), (-0.3827, 0.9239, -1.0), (-0.3827, 0.9239, 1.0), (-0.1951, 0.9808, -1.0), (-0.1951, 0.9808, 1.0)], [], [(0, 1, 3, 2), (2, 3, 5, 4), (4, 5, 7, 6), (6, 7, 9, 8), (8, 9, 11, 10), (10, 11, 13, 12), (12, 13, 15, 14), (14, 15, 17, 16), (16, 17, 19, 18), (18, 19, 21, 20), (20, 21, 23, 22), (22, 23, 25, 24), (24, 25, 27, 26), (26, 27, 29, 28), (28, 29, 31, 30), (30, 31, 33, 32), (32, 33, 35, 34), (34, 35, 37, 36), (36, 37, 39, 38), (38, 39, 41, 40), (40, 41, 43, 42), (42, 43, 45, 44), (44, 45, 47, 46), (46, 47, 49, 48), (48, 49, 51, 50), (50, 51, 53, 52), (52, 53, 55, 54), (54, 55, 57, 56), (56, 57, 59, 58), (58, 59, 61, 60), (3, 1, 63, 61, 59, 57, 55, 53, 51, 49, 47, 45, 43, 41, 39, 37, 35, 33, 31, 29, 27, 25, 23, 21, 19, 17, 15, 13, 11, 9, 7, 5), (60, 61, 63, 62), (62, 63, 1, 0), (0, 2, 4, 6, 8, 10, 12, 14, 16, 18, 20, 22, 24, 26, 28, 30, 32, 34, 36, 38, 40, 42, 44, 46, 48, 50, 52, 54, 56, 58, 60, 62)])
_uv = me_cylinder_001.uv_layers.new(name='UVMap')
_uv.uv.foreach_set('vector', [1.0, 0.5, 1.0, 1.0, 0.9688, 1.0, 0.9688, 0.5, 0.9688, 0.5, 0.9688, 1.0, 0.9375, 1.0, 0.9375, 0.5, 0.9375, 0.5, 0.9375, 1.0, 0.9062, 1.0, 0.9062, 0.5, 0.9062, 0.5, 0.9062, 1.0, 0.875, 1.0, 0.875, 0.5, 0.875, 0.5, 0.875, 1.0, 0.8438, 1.0, 0.8438, 0.5, 0.8438, 0.5, 0.8438, 1.0, 0.8125, 1.0, 0.8125, 0.5, 0.8125, 0.5, 0.8125, 1.0, 0.7812, 1.0, 0.7812, 0.5, 0.7812, 0.5, 0.7812, 1.0, 0.75, 1.0, 0.75, 0.5, 0.75, 0.5, 0.75, 1.0, 0.7188, 1.0, 0.7188, 0.5, 0.7188, 0.5, 0.7188, 1.0, 0.6875, 1.0, 0.6875, 0.5, 0.6875, 0.5, 0.6875, 1.0, 0.6562, 1.0, 0.6562, 0.5, 0.6562, 0.5, 0.6562, 1.0, 0.625, 1.0, 0.625, 0.5, 0.625, 0.5, 0.625, 1.0, 0.5938, 1.0, 0.5938, 0.5, 0.5938, 0.5, 0.5938, 1.0, 0.5625, 1.0, 0.5625, 0.5, 0.5625, 0.5, 0.5625, 1.0, 0.5312, 1.0, 0.5312, 0.5, 0.5312, 0.5, 0.5312, 1.0, 0.5, 1.0, 0.5, 0.5, 0.5, 0.5, 0.5, 1.0, 0.4688, 1.0, 0.4688, 0.5, 0.4688, 0.5, 0.4688, 1.0, 0.4375, 1.0, 0.4375, 0.5, 0.4375, 0.5, 0.4375, 1.0, 0.4062, 1.0, 0.4062, 0.5, 0.4062, 0.5, 0.4062, 1.0, 0.375, 1.0, 0.375, 0.5, 0.375, 0.5, 0.375, 1.0, 0.3438, 1.0, 0.3438, 0.5, 0.3438, 0.5, 0.3438, 1.0, 0.3125, 1.0, 0.3125, 0.5, 0.3125, 0.5, 0.3125, 1.0, 0.2812, 1.0, 0.2812, 0.5, 0.2812, 0.5, 0.2812, 1.0, 0.25, 1.0, 0.25, 0.5, 0.25, 0.5, 0.25, 1.0, 0.2188, 1.0, 0.2188, 0.5, 0.2188, 0.5, 0.2188, 1.0, 0.1875, 1.0, 0.1875, 0.5, 0.1875, 0.5, 0.1875, 1.0, 0.1562, 1.0, 0.1562, 0.5, 0.1562, 0.5, 0.1562, 1.0, 0.125, 1.0, 0.125, 0.5, 0.125, 0.5, 0.125, 1.0, 0.09375, 1.0, 0.09375, 0.5, 0.09375, 0.5, 0.09375, 1.0, 0.0625, 1.0, 0.0625, 0.5, 0.2968, 0.4854, 0.25, 0.49, 0.2032, 0.4854, 0.1582, 0.4717, 0.1167, 0.4496, 0.08029, 0.4197, 0.05045, 0.3833, 0.02827, 0.3418, 0.01461, 0.2968, 0.01, 0.25, 0.01461, 0.2032, 0.02827, 0.1582, 0.05045, 0.1167, 0.08029, 0.08029, 0.1167, 0.05045, 0.1582, 0.02827, 0.2032, 0.01461, 0.25, 0.01, 0.2968, 0.01461, 0.3418, 0.02827, 0.3833, 0.05045, 0.4197, 0.08029, 0.4496, 0.1167, 0.4717, 0.1582, 0.4854, 0.2032, 0.49, 0.25, 0.4854, 0.2968, 0.4717, 0.3418, 0.4496, 0.3833, 0.4197, 0.4197, 0.3833, 0.4496, 0.3418, 0.4717, 0.0625, 0.5, 0.0625, 1.0, 0.03125, 1.0, 0.03125, 0.5, 0.03125, 0.5, 0.03125, 1.0, 0.0, 1.0, 0.0, 0.5, 0.75, 0.49, 0.7968, 0.4854, 0.8418, 0.4717, 0.8833, 0.4496, 0.9197, 0.4197, 0.9496, 0.3833, 0.9717, 0.3418, 0.9854, 0.2968, 0.99, 0.25, 0.9854, 0.2032, 0.9717, 0.1582, 0.9496, 0.1167, 0.9197, 0.08029, 0.8833, 0.05045, 0.8418, 0.02827, 0.7968, 0.01461, 0.75, 0.01, 0.7032, 0.01461, 0.6582, 0.02827, 0.6167, 0.05045, 0.5803, 0.08029, 0.5504, 0.1167, 0.5283, 0.1582, 0.5146, 0.2032, 0.51, 0.25, 0.5146, 0.2968, 0.5283, 0.3418, 0.5504, 0.3833, 0.5803, 0.4197, 0.6167, 0.4496, 0.6582, 0.4717, 0.7032, 0.4854])
me_cylinder_001.update()
me_cube_002 = bpy.data.meshes.new('Cube.002')
me_cube_002.from_pydata([(-0.2262, 0.9395, 0.9113), (-0.8845, -0.9482, -0.9242), (0.834, 0.8983, -0.9242), (0.834, -0.9405, -0.9242), (0.2262, 0.9395, 0.9113), (-0.8845, -0.9482, 0.9327), (-0.8845, 0.9087, -0.9242), (-0.834, 0.8983, -0.9242), (-0.834, -0.9405, -0.9242), (-0.8845, 0.9087, 0.9327), (0.6255, 0.8983, -0.9242), (0.8845, -0.9482, -0.9242), (0.417, 0.8983, -0.9242), (0.2085, 0.8983, -0.9242), (0.8845, -0.9482, 0.9327), (0.0, 0.8983, -0.9242), (-0.2085, 0.8983, -0.9242), (-0.417, 0.8983, -0.9242), (0.8845, 0.9087, -0.9242), (-0.6255, 0.8983, -0.9242), (0.8845, 0.9087, 0.9327), (-0.6255, -0.9405, -0.9242), (-0.417, -0.9405, -0.9242), (-0.2085, -0.9405, -0.9242), (0.0, -0.9405, -0.9242), (0.2085, -0.9405, -0.9242), (0.417, -0.9405, -0.9242), (0.6255, -0.9405, -0.9242), (-0.3128, 0.8983, -0.9242), (-0.3128, -0.9405, -0.9242), (0.3128, 0.8983, -0.9242), (0.3128, -0.9405, -0.9242), (-0.2085, -0.9419, -0.9242), (0.0, -0.9419, -0.9242), (0.2085, -0.9419, -0.9242), (-0.3128, -0.9406, -0.9242), (0.3128, -0.9406, -0.9242), (-0.3128, -1.0, -0.8077), (-0.3128, -1.0, -0.8411), (-0.3101, -1.0, -0.8596), (-0.3101, -1.0, -0.7892), (-0.3121, -1.0, -0.8504), (-0.3121, -1.0, -0.7984), (-0.3024, -1.0, -0.8772), (-0.3024, -1.0, -0.7716), (-0.29, -1.0, -0.8929), (-0.29, -1.0, -0.7559), (-0.2968, -1.0, -0.8853), (-0.2968, -1.0, -0.7635), (-0.3069, -1.0, -0.8686), (-0.3069, -1.0, -0.7803), (-0.2735, -1.0, -0.9061), (-0.2735, -1.0, -0.7427), (-0.2537, -1.0, -0.916), (-0.2537, -1.0, -0.7328), (-0.264, -1.0, -0.9115), (-0.264, -1.0, -0.7373), (-0.2317, -1.0, -0.9221), (-0.2317, -1.0, -0.7267), (-0.2085, -1.0, -0.7246), (-0.2085, -1.0, -0.9242), (-0.2202, -1.0, -0.9237), (-0.2202, -1.0, -0.7251), (-0.2429, -1.0, -0.9196), (-0.2429, -1.0, -0.7292), (-0.2822, -1.0, -0.8999), (-0.2822, -1.0, -0.7489), (0.0, -1.0, -0.7246), (0.0, -1.0, -0.9242), (0.2085, -1.0, -0.9242), (0.2085, -1.0, -0.7246), (0.2317, -1.0, -0.9221), (0.2317, -1.0, -0.7267), (0.2202, -1.0, -0.9237), (0.2202, -1.0, -0.7251), (0.2537, -1.0, -0.916), (0.2537, -1.0, -0.7328), (0.2735, -1.0, -0.9061), (0.2735, -1.0, -0.7427), (0.264, -1.0, -0.9115), (0.264, -1.0, -0.7373), (0.2429, -1.0, -0.9196), (0.2429, -1.0, -0.7292), (0.29, -1.0, -0.8929), (0.29, -1.0, -0.7559), (0.3024, -1.0, -0.8772), (0.3024, -1.0, -0.7716), (0.2968, -1.0, -0.8853), (0.2968, -1.0, -0.7635), (0.3101, -1.0, -0.8596), (0.3119, -1.0, -0.8513), (0.3101, -1.0, -0.7892), (0.3128, -1.0, -0.8411), (0.3128, -1.0, -0.8077), (0.3121, -1.0, -0.8504), (0.3121, -1.0, -0.7984), (0.3069, -1.0, -0.8686), (0.3069, -1.0, -0.7803), (0.2822, -1.0, -0.8999), (0.2822, -1.0, -0.7489), (-0.3128, -0.9482, -0.8077), (-0.3128, -0.9482, -0.8411), (-0.3101, -0.9482, -0.8596), (-0.3101, -0.9482, -0.7892), (-0.3121, -0.9482, -0.8504), (-0.3121, -0.9482, -0.7984), (-0.3024, -0.9482, -0.7716), (-0.2968, -0.9482, -0.8853), (-0.29, -0.9482, -0.7559), (-0.3024, -0.9482, -0.8772), (-0.2968, -0.9482, -0.7635), (-0.29, -0.9482, -0.8929), (-0.3069, -0.9482, -0.8686), (-0.3069, -0.9482, -0.7803), (-0.2822, -0.9482, -0.8999), (-0.264, -0.9482, -0.9115), (-0.264, -0.9482, -0.7373), (-0.2735, -0.9482, -0.9061), (-0.2735, -0.9482, -0.7427), (-0.2429, -0.9482, -0.9196), (-0.2429, -0.9482, -0.7292), (-0.2085, -0.9482, -0.7246), (-0.21, -0.9482, -0.9242), (-0.2202, -0.9482, -0.9237), (-0.2202, -0.9482, -0.7251), (-0.2317, -0.9482, -0.9221), (-0.2317, -0.9482, -0.7267), (-0.2537, -0.9482, -0.916), (-0.2537, -0.9482, -0.7328), (-0.2822, -0.9482, -0.7489), (0.0, -0.9482, -0.7246), (0.21, -0.9482, -0.9242), (0.2085, -0.9482, -0.7246), (0.2317, -0.9482, -0.9221), (0.2317, -0.9482, -0.7267), (0.2202, -0.9482, -0.9237), (0.2202, -0.9482, -0.7251), (0.2537, -0.9482, -0.916), (0.2537, -0.9482, -0.7328), (0.2735, -0.9482, -0.9061), (0.2735, -0.9482, -0.7427), (0.264, -0.9482, -0.9115), (0.264, -0.9482, -0.7373), (0.2429, -0.9482, -0.9196), (0.2429, -0.9482, -0.7292), (0.29, -0.9482, -0.8929), (0.29, -0.9482, -0.7559), (0.3024, -0.9482, -0.8772), (0.3024, -0.9482, -0.7716), (0.2968, -0.9482, -0.8853), (0.2968, -0.9482, -0.7635), (0.3101, -0.9482, -0.8596), (0.3101, -0.9482, -0.7892), (0.3128, -0.9482, -0.8411), (0.3128, -0.9482, -0.8077), (0.3121, -0.9482, -0.8504), (0.3121, -0.9482, -0.7984), (0.3069, -0.9482, -0.8686), (0.3069, -0.9482, -0.7803), (0.2822, -0.9482, -0.7489), (0.2822, -0.9482, -0.8999), (-0.6255, -0.9405, -0.9242), (-0.834, -0.9405, -0.9242), (-0.417, -0.9405, -0.9242), (-0.3128, -0.9406, -0.9242), (-0.3128, -0.9405, -0.9242), (-0.3101, -0.9406, -0.9242), (-0.3117, -0.9406, -0.9242), (-0.3008, -0.9407, -0.9242), (-0.3125, -0.9406, -0.9242), (-0.3126, -0.9406, -0.9242), (-0.3123, -0.9406, -0.9242), (-0.3127, -0.9406, -0.9242), (-0.3127, -0.9406, -0.9242), (-0.3127, -0.9406, -0.9242), (-0.3127, -0.9406, -0.9242), (-0.3128, -0.9406, -0.9242), (-0.3128, -0.9406, -0.9242), (-0.3128, -0.9406, -0.9242), (-0.21, -0.9419, -0.9242), (0.21, -0.9419, -0.9242), (0.3123, -0.9406, -0.9242), (0.3117, -0.9406, -0.9242), (0.3101, -0.9406, -0.9242), (0.3008, -0.9407, -0.9242), (0.3127, -0.9406, -0.9242), (0.3127, -0.9406, -0.9242), (0.3127, -0.9406, -0.9242), (0.3127, -0.9406, -0.9242), (0.3126, -0.9406, -0.9242), (0.3125, -0.9406, -0.9242), (0.3128, -0.9405, -0.9242), (0.3128, -0.9406, -0.9242), (0.3128, -0.9406, -0.9242), (0.3128, -0.9406, -0.9242), (0.834, -0.9405, -0.9242), (0.6255, -0.9405, -0.9242), (0.417, -0.9405, -0.9242), (0.3128, -0.9406, -0.9242), (-0.834, 0.8983, -0.9242), (-0.6255, 0.8983, -0.9242), (-0.417, 0.8983, -0.9242), (-0.3128, 0.8983, -0.9242), (-0.2085, 0.8983, -0.9242), (0.0, 0.8983, -0.9242), (0.834, 0.8983, -0.9242), (0.6255, 0.8983, -0.9242), (0.2085, 0.8983, -0.9242), (0.3128, 0.8983, -0.9242), (0.417, 0.8983, -0.9242), (-0.2262, 0.9087, 0.9151), (-0.2262, 0.9087, 0.5454), (0.2262, 0.9087, 0.9151), (0.2262, 0.9087, 0.5454), (-0.8388, -1.0, -0.9649), (-1.0, -0.8388, -1.0), (-0.8388, -1.0, -1.0), (-0.8569, -0.999, -0.9689), (-0.8747, -0.996, -0.9727), (-0.892, -0.991, -0.9765), (-0.9087, -0.984, -0.9802), (-0.9246, -0.9753, -0.9836), (-0.9393, -0.9648, -0.9868), (-0.9528, -0.9528, -0.9897), (-0.9648, -0.9393, -0.9924), (-0.9753, -0.9246, -0.9946), (-0.984, -0.9087, -0.9965), (-0.991, -0.892, -0.998), (-0.996, -0.8747, -0.9991), (-0.999, -0.8569, -0.9998), (-1.0, 0.8388, -1.0), (-0.8388, 1.0, -1.0), (-0.999, 0.8569, -1.0), (-0.996, 0.8747, -1.0), (-0.991, 0.892, -1.0), (-0.984, 0.9087, -1.0), (-0.9753, 0.9246, -1.0), (-0.9648, 0.9393, -1.0), (-0.9528, 0.9528, -1.0), (-0.9393, 0.9648, -1.0), (-0.9246, 0.9753, -1.0), (-0.9087, 0.984, -1.0), (-0.892, 0.991, -1.0), (-0.8747, 0.996, -1.0), (-0.8569, 0.999, -1.0), (1.0, -0.8388, -1.0), (0.8388, -1.0, -0.9652), (0.8388, -1.0, -1.0), (0.999, -0.8569, -0.9998), (0.996, -0.8747, -0.9991), (0.991, -0.892, -0.998), (0.984, -0.9087, -0.9966), (0.9753, -0.9246, -0.9947), (0.9648, -0.9393, -0.9924), (0.9528, -0.9528, -0.9898), (0.9393, -0.9648, -0.9869), (0.9246, -0.9753, -0.9837), (0.9087, -0.984, -0.9803), (0.892, -0.991, -0.9767), (0.8747, -0.996, -0.9729), (0.8569, -0.999, -0.9691), (0.8388, 1.0, -1.0), (1.0, 0.8388, -1.0), (0.8569, 0.999, -1.0), (0.8747, 0.996, -1.0), (0.892, 0.991, -1.0), (0.9087, 0.984, -1.0), (0.9246, 0.9753, -1.0), (0.9393, 0.9648, -1.0), (0.9528, 0.9528, -1.0), (0.9648, 0.9393, -1.0), (0.9753, 0.9246, -1.0), (0.984, 0.9087, -1.0), (0.991, 0.892, -1.0), (0.996, 0.8747, -1.0), (0.999, 0.8569, -1.0), (-0.9528, 0.9528, 0.9327), (-0.9393, 0.9648, 0.9327), (-0.9648, 0.9393, 0.9327), (-0.9753, 0.9246, 0.9327), (-0.9246, 0.9753, 0.9327), (-0.9087, 0.984, 0.9327), (-0.8747, 0.996, 0.9327), (-0.8569, 0.999, 0.9327), (0.8569, 0.999, 0.9327), (0.9528, 0.9528, 0.9327), (0.8388, 1.0, 0.9327), (0.9648, 0.9393, 0.9327), (-0.8388, 1.0, 0.9327), (0.991, 0.892, 0.9327), (1.0, 0.8388, 0.9327), (0.984, 0.9087, 0.9327), (0.9753, 0.9246, 0.9327), (-1.0, 0.8388, 0.9327), (-0.999, 0.8569, 0.9327), (-0.996, 0.8747, 0.9327), (-0.991, 0.892, 0.9327), (-1.0, 0.5756, 0.9327), (0.996, 0.8747, 0.9327), (0.999, 0.8569, 0.9327), (-0.984, 0.9087, 0.9327), (-0.892, 0.991, 0.9327), (0.9393, 0.9648, 0.9327), (0.8747, 0.996, 0.9327), (0.9246, 0.9753, 0.9327), (0.9087, 0.984, 0.9327), (0.892, 0.991, 0.9327), (-0.8845, 0.5067, 0.9327), (-0.892, -0.991, 0.9327), (-0.9087, -0.984, 0.9327), (-0.8747, -0.996, 0.9327), (-0.999, -0.8569, 0.9327), (-0.9528, -0.9528, 0.9327), (-0.9246, -0.9753, 0.9327), (-0.996, -0.8747, 0.9327), (-0.9753, -0.9246, 0.9327), (-0.9648, -0.9393, 0.9327), (-0.9393, -0.9648, 0.9327), (-0.984, -0.9087, 0.9327), (-0.991, -0.892, 0.9327), (-0.8569, -0.999, 0.9327), (1.0, -0.8388, 0.9327), (-1.0, -0.8388, 0.9327), (-0.8388, -1.0, 0.9327), (0.8388, -1.0, 0.9327), (0.9753, -0.9246, 0.9327), (0.9648, -0.9393, 0.9327), (0.9528, -0.9528, 0.9327), (0.9246, -0.9753, 0.9327), (0.9393, -0.9648, 0.9327), (0.9087, -0.984, 0.9327), (0.984, -0.9087, 0.9327), (0.999, -0.8569, 0.9327), (0.996, -0.8747, 0.9327), (0.991, -0.892, 0.9327), (0.8569, -0.999, 0.9327), (0.8747, -0.996, 0.9327), (0.892, -0.991, 0.9327), (0.8845, -0.5489, 0.9327)], [], [(1, 6, 9, 307, 5), (211, 210, 9, 6, 18, 20, 212, 213), (212, 20, 9, 210), (18, 11, 14, 338, 20), (123, 122, 1, 5, 14, 11, 131, 135, 133, 143, 137, 141, 139, 160, 145, 149, 147, 157, 151, 155, 153, 154, 156, 152, 158, 148, 150, 146, 159, 140, 142, 138, 144, 134, 136, 132, 130, 121, 124, 126, 120, 128, 116, 118, 129, 108, 110, 106, 113, 103, 105, 100, 101, 104, 102, 112, 109, 107, 111, 114, 117, 115, 127, 119, 125), (184, 180, 131, 11, 18, 6, 1, 122, 179, 168, 166, 167, 171, 169, 170, 175, 174, 172, 173, 176, 177, 178, 164, 165, 163, 161, 162, 199, 200, 201, 202, 203, 204, 207, 208, 209, 206, 205, 195, 196, 197, 191, 194, 192, 193, 198, 185, 186, 187, 188, 189, 190, 181, 182, 183), (21, 8, 162, 161), (162, 8, 7, 199), (10, 27, 3, 2), (2, 3, 195, 205), (206, 10, 2, 205), (199, 7, 19, 200), (202, 28, 16, 203), (203, 16, 15, 204), (204, 15, 13, 207), (208, 30, 12, 209), (209, 12, 10, 206), (7, 8, 21, 19), (19, 21, 22, 17), (28, 29, 23, 16), (16, 23, 24, 15), (15, 24, 25, 13), (30, 31, 26, 12), (12, 26, 27, 10), (3, 27, 196, 195), (23, 32, 33, 24), (29, 22, 163, 165), (22, 21, 161, 163), (27, 26, 197, 196), (200, 19, 17, 201), (17, 22, 29, 28), (201, 17, 28, 202), (26, 31, 191, 197), (13, 25, 31, 30), (207, 13, 30, 208), (24, 33, 34, 25), (70, 67, 130, 132), (68, 33, 32, 60), (67, 59, 121, 130), (69, 34, 33, 68), (32, 35, 168, 179), (166, 168, 35), (167, 166, 35), (171, 167, 35), (169, 171, 35), (170, 169, 35), (175, 170, 35), (174, 175, 35), (172, 174, 35), (173, 172, 35), (176, 173, 35), (177, 176, 35), (178, 177, 35), (164, 178, 35), (36, 192, 194), (192, 36, 193), (193, 36, 198), (198, 36, 185), (185, 36, 186), (186, 36, 187), (187, 36, 188), (188, 36, 189), (189, 36, 190), (190, 36, 181), (181, 36, 182), (182, 36, 183), (183, 36, 184), (36, 34, 180, 184), (42, 37, 100, 105), (40, 42, 105, 103), (50, 40, 103, 113), (44, 50, 113, 106), (48, 44, 106, 110), (46, 48, 110, 108), (66, 46, 108, 129), (52, 66, 129, 118), (56, 52, 118, 116), (54, 56, 116, 128), (64, 54, 128, 120), (58, 64, 120, 126), (62, 58, 126, 124), (59, 62, 124, 121), (95, 156, 154, 93), (91, 152, 156, 95), (97, 158, 152, 91), (86, 148, 158, 97), (88, 150, 148, 86), (84, 146, 150, 88), (84, 99, 159, 146), (99, 78, 140, 159), (78, 80, 142, 140), (80, 76, 138, 142), (76, 82, 144, 138), (82, 72, 134, 144), (72, 74, 136, 134), (74, 70, 132, 136), (122, 123, 61, 60, 32, 179), (125, 57, 61, 123), (119, 63, 57, 125), (127, 53, 63, 119), (115, 55, 53, 127), (117, 51, 55, 115), (114, 65, 51, 117), (111, 45, 65, 114), (47, 45, 111, 107), (43, 47, 107, 109), (49, 43, 109, 112), (39, 49, 112, 102), (41, 39, 102, 104), (38, 41, 104, 101), (92, 153, 155, 94), (155, 151, 89, 90, 94), (89, 151, 157, 96), (96, 157, 147, 85), (85, 147, 149, 87), (87, 149, 145, 83), (160, 98, 83, 145), (139, 77, 98, 160), (141, 79, 77, 139), (137, 75, 79, 141), (143, 81, 75, 137), (133, 71, 81, 143), (135, 73, 71, 133), (131, 180, 34, 69, 73, 135), (32, 23, 29, 35), (35, 29, 165, 164), (37, 38, 101, 100), (153, 92, 93, 154), (31, 36, 194, 191), (36, 31, 25, 34), (210, 211, 0), (212, 4, 213), (210, 0, 4, 212), (213, 4, 0, 211), (214, 217, 216), (217, 218, 216), (218, 219, 216), (219, 220, 216), (220, 221, 216), (221, 222, 216), (222, 223, 216), (223, 224, 216), (224, 225, 216), (225, 226, 216), (226, 227, 216), (227, 228, 216), (228, 229, 216), (229, 215, 216), (245, 248, 247), (248, 249, 247), (249, 250, 247), (250, 251, 247), (251, 252, 247), (252, 253, 247), (253, 254, 247), (254, 255, 247), (255, 256, 247), (256, 257, 247), (257, 258, 247), (258, 259, 247), (259, 260, 247), (260, 246, 247), (214, 323, 320, 217), (217, 320, 310, 218), (218, 310, 308, 219), (219, 308, 309, 220), (220, 309, 313, 221), (221, 313, 317, 222), (222, 317, 312, 223), (223, 312, 316, 224), (224, 316, 315, 225), (225, 315, 318, 226), (226, 318, 319, 227), (227, 319, 314, 228), (228, 314, 311, 229), (229, 311, 322, 215), (230, 293, 294, 232), (232, 294, 295, 233), (233, 295, 296, 234), (234, 296, 300, 235), (235, 300, 279, 236), (236, 279, 278, 237), (237, 278, 276, 238), (238, 276, 277, 239), (239, 277, 280, 240), (240, 280, 281, 241), (241, 281, 301, 242), (242, 301, 282, 243), (243, 282, 283, 244), (244, 283, 288, 231), (261, 286, 284, 263), (263, 284, 303, 264), (264, 303, 306, 265), (265, 306, 305, 266), (266, 305, 304, 267), (267, 304, 302, 268), (268, 302, 285, 269), (269, 285, 287, 270), (270, 287, 292, 271), (271, 292, 291, 272), (272, 291, 289, 273), (273, 289, 298, 274), (274, 298, 299, 275), (275, 299, 290, 262), (245, 321, 332, 248), (248, 332, 333, 249), (249, 333, 334, 250), (250, 334, 331, 251), (251, 331, 325, 252), (252, 325, 326, 253), (253, 326, 327, 254), (254, 327, 329, 255), (255, 329, 328, 256), (256, 328, 330, 257), (257, 330, 337, 258), (258, 337, 336, 259), (259, 336, 335, 260), (260, 335, 324, 246), (230, 232, 233, 234, 235, 236, 237, 238, 239, 240, 241, 242, 243, 244, 231, 261, 263, 264, 265, 266, 267, 268, 269, 270, 271, 272, 273, 274, 275, 262, 245, 247, 216, 215), (215, 322, 297, 293, 230), (94, 90, 246, 324, 323, 214, 41, 38, 37, 42, 40, 50, 44, 48, 46, 66, 52, 56, 54, 64, 58, 62, 59, 67, 70, 74, 72, 82, 76, 80, 78, 99, 84, 88, 86, 97, 91, 95, 93, 92), (39, 41, 214, 216, 247, 246, 90, 89, 96, 85, 87, 83, 98, 77, 79, 75, 81, 71, 73, 69, 68, 60, 61, 57, 63, 53, 55, 51, 65, 45, 47, 43, 49), (231, 288, 286, 261), (262, 290, 321, 245), (9, 20, 286, 288), (338, 321, 290, 20), (297, 322, 5, 307, 9, 293), (14, 5, 323, 324), (338, 14, 321), (326, 325, 331, 334, 333, 332, 321, 14, 324, 335, 336, 337, 330, 328, 329, 327), (277, 276, 278, 279, 300, 296, 295, 294, 293, 9, 288, 283, 282, 301, 281, 280), (284, 286, 20, 290, 299, 298, 289, 291, 292, 287, 285, 302, 304, 305, 306, 303), (308, 310, 320, 323, 5, 322, 311, 314, 319, 318, 315, 316, 312, 317, 313, 309)])
_uv = me_cube_002.uv_layers.new(name='UVMap')
_uv.uv.foreach_set('vector', [0.375, 0.0, 0.375, 0.25, 0.625, 0.25, 0.625, 0.1959, 0.625, 0.0, 0.5729, 0.343, 0.6226, 0.343, 0.625, 0.25, 0.375, 0.25, 0.375, 0.5, 0.625, 0.5, 0.6226, 0.407, 0.5729, 0.407, 0.6226, 0.407, 0.625, 0.5, 0.625, 0.25, 0.6226, 0.343, 0.375, 0.5, 0.375, 0.75, 0.625, 0.75, 0.625, 0.6962, 0.625, 0.5, 0.3751, 0.9061, 0.375, 0.9047, 0.375, 1.0, 0.625, 1.0, 0.625, 0.75, 0.375, 0.75, 0.375, 0.8453, 0.3751, 0.8439, 0.3753, 0.8423, 0.3756, 0.8407, 0.3761, 0.8391, 0.3767, 0.8377, 0.3774, 0.8363, 0.3783, 0.8351, 0.3792, 0.834, 0.3802, 0.8331, 0.3813, 0.8323, 0.3825, 0.8316, 0.3837, 0.8312, 0.3849, 0.8309, 0.3862, 0.8308, 0.3907, 0.8308, 0.3919, 0.8309, 0.3932, 0.8312, 0.3944, 0.8316, 0.3955, 0.8323, 0.3966, 0.8331, 0.3977, 0.834, 0.3986, 0.8351, 0.3994, 0.8363, 0.4002, 0.8377, 0.4008, 0.8391, 0.4012, 0.8407, 0.4016, 0.8423, 0.4018, 0.8439, 0.4019, 0.8455, 0.4019, 0.875, 0.4019, 0.9045, 0.4018, 0.9061, 0.4016, 0.9077, 0.4012, 0.9093, 0.4008, 0.9109, 0.4002, 0.9123, 0.3994, 0.9137, 0.3986, 0.9149, 0.3977, 0.916, 0.3966, 0.9169, 0.3955, 0.9177, 0.3944, 0.9184, 0.3932, 0.9188, 0.3919, 0.9191, 0.3907, 0.9192, 0.3862, 0.9192, 0.3849, 0.9191, 0.3837, 0.9188, 0.3825, 0.9184, 0.3813, 0.9177, 0.3802, 0.9169, 0.3792, 0.916, 0.3783, 0.9149, 0.3774, 0.9137, 0.3767, 0.9123, 0.3761, 0.9109, 0.3756, 0.9093, 0.3753, 0.9077, 0.2925, 0.749, 0.2797, 0.7492, 0.2797, 0.75, 0.375, 0.75, 0.375, 0.5, 0.125, 0.5, 0.125, 0.75, 0.2203, 0.75, 0.2203, 0.7492, 0.2075, 0.749, 0.2062, 0.749, 0.2059, 0.749, 0.2059, 0.749, 0.2058, 0.749, 0.2058, 0.749, 0.2058, 0.749, 0.2058, 0.749, 0.2058, 0.749, 0.2058, 0.749, 0.2058, 0.749, 0.2058, 0.749, 0.2058, 0.749, 0.2058, 0.749, 0.2058, 0.749, 0.1911, 0.749, 0.1616, 0.749, 0.1321, 0.749, 0.1321, 0.5014, 0.1616, 0.5014, 0.1911, 0.5014, 0.2058, 0.5014, 0.2205, 0.5014, 0.25, 0.5014, 0.2795, 0.5014, 0.2942, 0.5014, 0.3089, 0.5014, 0.3384, 0.5014, 0.3679, 0.5014, 0.3679, 0.749, 0.3384, 0.749, 0.3089, 0.749, 0.2942, 0.749, 0.2942, 0.749, 0.2942, 0.749, 0.2942, 0.749, 0.2942, 0.749, 0.2942, 0.749, 0.2942, 0.749, 0.2942, 0.749, 0.2942, 0.749, 0.2942, 0.749, 0.2942, 0.749, 0.2941, 0.749, 0.2941, 0.749, 0.2938, 0.749, 0.375, 0.9688, 0.375, 1.0, 0.375, 1.0, 0.375, 0.9688, 0.375, 0.0, 0.375, 0.0, 0.375, 0.25, 0.375, 0.25, 0.3438, 0.5, 0.3438, 0.75, 0.375, 0.75, 0.375, 0.5, 0.375, 0.5, 0.375, 0.75, 0.375, 0.75, 0.375, 0.5, 0.375, 0.4688, 0.375, 0.4688, 0.375, 0.5, 0.375, 0.5, 0.375, 0.25, 0.375, 0.25, 0.375, 0.2812, 0.375, 0.2812, 0.3751, 0.3281, 0.375, 0.3281, 0.375, 0.3438, 0.3751, 0.3438, 0.3751, 0.3438, 0.375, 0.3438, 0.375, 0.375, 0.3751, 0.375, 0.3751, 0.375, 0.375, 0.375, 0.375, 0.4062, 0.3751, 0.4062, 0.3751, 0.4219, 0.375, 0.4219, 0.375, 0.4375, 0.3751, 0.4375, 0.3751, 0.4375, 0.375, 0.4375, 0.375, 0.4688, 0.375, 0.4688, 0.125, 0.5, 0.125, 0.75, 0.1562, 0.75, 0.1562, 0.5, 0.1562, 0.5, 0.1562, 0.75, 0.1875, 0.75, 0.1875, 0.5, 0.2031, 0.5, 0.2031, 0.75, 0.2188, 0.75, 0.2188, 0.5, 0.2188, 0.5, 0.2188, 0.75, 0.25, 0.75, 0.25, 0.5, 0.25, 0.5, 0.25, 0.75, 0.2812, 0.75, 0.2812, 0.5, 0.2969, 0.5, 0.2969, 0.75, 0.3125, 0.75, 0.3125, 0.5, 0.3125, 0.5, 0.3125, 0.75, 0.3438, 0.75, 0.3438, 0.5, 0.375, 0.75, 0.375, 0.7812, 0.375, 0.7812, 0.375, 0.75, 0.2188, 0.75, 0.2188, 0.75, 0.25, 0.75, 0.25, 0.75, 0.375, 0.9219, 0.375, 0.9375, 0.3751, 0.9375, 0.3751, 0.9219, 0.375, 0.9375, 0.375, 0.9688, 0.375, 0.9688, 0.3751, 0.9375, 0.375, 0.7812, 0.375, 0.8125, 0.3751, 0.8125, 0.3751, 0.7812, 0.3751, 0.2812, 0.375, 0.2812, 0.375, 0.3125, 0.3751, 0.3125, 0.1875, 0.5, 0.1875, 0.75, 0.2031, 0.75, 0.2031, 0.5, 0.3751, 0.3125, 0.375, 0.3125, 0.375, 0.3281, 0.3751, 0.3281, 0.375, 0.8125, 0.375, 0.8281, 0.3751, 0.8281, 0.3751, 0.8125, 0.2812, 0.5, 0.2812, 0.75, 0.2969, 0.75, 0.2969, 0.5, 0.3751, 0.4062, 0.375, 0.4062, 0.375, 0.4219, 0.3751, 0.4219, 0.25, 0.75, 0.25, 0.75, 0.2812, 0.75, 0.2812, 0.75, 0.7188, 0.75, 0.75, 0.75, 0.75, 0.75, 0.7188, 0.75, 0.25, 0.75, 0.25, 0.75, 0.2188, 0.75, 0.2188, 0.75, 0.75, 0.75, 0.7812, 0.75, 0.7812, 0.75, 0.75, 0.75, 0.2812, 0.75, 0.2812, 0.75, 0.25, 0.75, 0.25, 0.75, 0.375, 0.9219, 0.375, 0.9219, 0.3751, 0.9219, 0.3751, 0.9219, 0.3751, 0.9219, 0.3751, 0.9219, 0.375, 0.9219, 0.3751, 0.9219, 0.3751, 0.9219, 0.375, 0.9219, 0.3751, 0.9219, 0.3751, 0.9219, 0.375, 0.9219, 0.3751, 0.9219, 0.3751, 0.9219, 0.375, 0.9219, 0.3751, 0.9219, 0.3751, 0.9219, 0.375, 0.9219, 0.3751, 0.9219, 0.3751, 0.9219, 0.375, 0.9219, 0.3751, 0.9219, 0.3751, 0.9219, 0.375, 0.9219, 0.3751, 0.9219, 0.3751, 0.9219, 0.375, 0.9219, 0.3751, 0.9219, 0.3751, 0.9219, 0.375, 0.9219, 0.3751, 0.9219, 0.3751, 0.9219, 0.375, 0.9219, 0.3751, 0.9219, 0.3751, 0.9219, 0.375, 0.9219, 0.3751, 0.9219, 0.3751, 0.9219, 0.375, 0.9219, 0.3751, 0.9219, 0.3751, 0.9219, 0.375, 0.9219, 0.2969, 0.75, 0.2969, 0.75, 0.2969, 0.75, 0.2969, 0.75, 0.2969, 0.75, 0.2969, 0.75, 0.2969, 0.75, 0.2969, 0.75, 0.2969, 0.75, 0.2969, 0.75, 0.2969, 0.75, 0.2969, 0.75, 0.2969, 0.75, 0.2969, 0.75, 0.2969, 0.75, 0.2969, 0.75, 0.2969, 0.75, 0.2969, 0.75, 0.2969, 0.75, 0.2969, 0.75, 0.2969, 0.75, 0.2969, 0.75, 0.2969, 0.75, 0.2969, 0.75, 0.2969, 0.75, 0.2969, 0.75, 0.2968, 0.75, 0.2968, 0.75, 0.2969, 0.75, 0.2968, 0.75, 0.2968, 0.75, 0.2969, 0.75, 0.2967, 0.75, 0.2967, 0.75, 0.2969, 0.75, 0.2965, 0.75, 0.2965, 0.75, 0.2969, 0.75, 0.2951, 0.75, 0.2969, 0.75, 0.2812, 0.75, 0.2815, 0.75, 0.2951, 0.75, 0.5326, 0.9219, 0.5209, 0.9219, 0.5209, 0.9219, 0.5326, 0.9219, 0.5441, 0.9219, 0.5326, 0.9219, 0.5326, 0.9219, 0.5441, 0.9219, 0.5553, 0.9218, 0.5441, 0.9219, 0.5441, 0.9219, 0.5553, 0.9219, 0.5661, 0.9218, 0.5553, 0.9218, 0.5553, 0.9219, 0.5661, 0.9219, 0.5763, 0.9218, 0.5661, 0.9218, 0.5661, 0.9219, 0.5763, 0.9219, 0.5858, 0.9218, 0.5763, 0.9218, 0.5763, 0.9219, 0.5858, 0.9219, 0.6235, 0.9216, 0.5858, 0.9218, 0.5858, 0.9219, 0.6248, 0.9219, 0.791, 0.75, 0.7969, 0.75, 0.7969, 0.75, 0.791, 0.75, 0.7896, 0.75, 0.791, 0.75, 0.791, 0.75, 0.7896, 0.75, 0.788, 0.75, 0.7896, 0.75, 0.7896, 0.75, 0.788, 0.75, 0.7864, 0.75, 0.788, 0.75, 0.788, 0.75, 0.7864, 0.75, 0.7847, 0.75, 0.7864, 0.75, 0.7864, 0.75, 0.7847, 0.75, 0.783, 0.75, 0.7847, 0.75, 0.7847, 0.75, 0.783, 0.75, 0.7812, 0.75, 0.783, 0.75, 0.783, 0.75, 0.7812, 0.75, 0.5326, 0.8281, 0.5326, 0.8281, 0.5209, 0.8281, 0.5209, 0.8281, 0.5441, 0.8281, 0.5441, 0.8281, 0.5326, 0.8281, 0.5326, 0.8281, 0.5553, 0.8282, 0.5553, 0.8281, 0.5441, 0.8281, 0.5441, 0.8281, 0.5661, 0.8282, 0.5661, 0.8281, 0.5553, 0.8281, 0.5553, 0.8282, 0.5763, 0.8282, 0.5763, 0.8281, 0.5661, 0.8281, 0.5661, 0.8282, 0.5858, 0.8282, 0.5858, 0.8281, 0.5763, 0.8281, 0.5763, 0.8282, 0.5858, 0.8282, 0.6235, 0.8284, 0.6248, 0.8281, 0.5858, 0.8281, 0.7031, 0.75, 0.709, 0.75, 0.709, 0.75, 0.7031, 0.75, 0.709, 0.75, 0.7104, 0.75, 0.7104, 0.75, 0.709, 0.75, 0.7104, 0.75, 0.712, 0.75, 0.712, 0.75, 0.7104, 0.75, 0.712, 0.75, 0.7136, 0.75, 0.7136, 0.75, 0.712, 0.75, 0.7136, 0.75, 0.7153, 0.75, 0.7153, 0.75, 0.7136, 0.75, 0.7153, 0.75, 0.717, 0.75, 0.717, 0.75, 0.7153, 0.75, 0.717, 0.75, 0.7188, 0.75, 0.7188, 0.75, 0.717, 0.75, 0.2185, 0.75, 0.217, 0.75, 0.217, 0.75, 0.2188, 0.75, 0.2188, 0.75, 0.2185, 0.75, 0.2153, 0.75, 0.2153, 0.75, 0.217, 0.75, 0.217, 0.75, 0.2136, 0.75, 0.2136, 0.75, 0.2153, 0.75, 0.2153, 0.75, 0.212, 0.75, 0.212, 0.75, 0.2136, 0.75, 0.2136, 0.75, 0.2104, 0.75, 0.2104, 0.75, 0.212, 0.75, 0.212, 0.75, 0.209, 0.75, 0.209, 0.75, 0.2104, 0.75, 0.2104, 0.75, 0.2031, 0.75, 0.2031, 0.75, 0.209, 0.75, 0.209, 0.75, 0.4142, 0.9219, 0.4142, 0.9218, 0.3765, 0.9216, 0.3752, 0.9219, 0.4237, 0.9218, 0.4142, 0.9218, 0.4142, 0.9219, 0.4237, 0.9219, 0.4339, 0.9218, 0.4237, 0.9218, 0.4237, 0.9219, 0.4339, 0.9219, 0.4447, 0.9218, 0.4339, 0.9218, 0.4339, 0.9219, 0.4447, 0.9219, 0.4559, 0.9219, 0.4447, 0.9218, 0.4447, 0.9219, 0.4559, 0.9219, 0.4674, 0.9219, 0.4559, 0.9219, 0.4559, 0.9219, 0.4674, 0.9219, 0.4791, 0.9219, 0.4674, 0.9219, 0.4674, 0.9219, 0.4791, 0.9219, 0.4791, 0.8281, 0.4791, 0.8281, 0.4674, 0.8281, 0.4674, 0.8281, 0.4674, 0.8281, 0.4559, 0.8281, 0.4559, 0.8281, 0.4663, 0.8281, 0.4674, 0.8281, 0.4559, 0.8281, 0.4559, 0.8281, 0.4447, 0.8281, 0.4447, 0.8282, 0.4447, 0.8282, 0.4447, 0.8281, 0.4339, 0.8281, 0.4339, 0.8282, 0.4339, 0.8282, 0.4339, 0.8281, 0.4237, 0.8281, 0.4237, 0.8282, 0.4237, 0.8282, 0.4237, 0.8281, 0.4142, 0.8281, 0.4142, 0.8282, 0.3752, 0.8281, 0.3765, 0.8284, 0.4142, 0.8282, 0.4142, 0.8281, 0.291, 0.75, 0.291, 0.75, 0.2969, 0.75, 0.2969, 0.75, 0.2896, 0.75, 0.2896, 0.75, 0.291, 0.75, 0.291, 0.75, 0.288, 0.75, 0.288, 0.75, 0.2896, 0.75, 0.2896, 0.75, 0.2864, 0.75, 0.2864, 0.75, 0.288, 0.75, 0.288, 0.75, 0.2847, 0.75, 0.2847, 0.75, 0.2864, 0.75, 0.2864, 0.75, 0.283, 0.75, 0.283, 0.75, 0.2847, 0.75, 0.2847, 0.75, 0.2815, 0.75, 0.2815, 0.75, 0.2812, 0.75, 0.2812, 0.75, 0.283, 0.75, 0.283, 0.75, 0.2188, 0.75, 0.2188, 0.75, 0.2031, 0.75, 0.2031, 0.75, 0.375, 0.9219, 0.375, 0.9219, 0.3751, 0.9219, 0.3751, 0.9219, 0.5209, 0.9219, 0.4791, 0.9219, 0.4791, 0.9219, 0.5209, 0.9219, 0.4791, 0.8281, 0.4791, 0.8281, 0.5209, 0.8281, 0.5209, 0.8281, 0.375, 0.8281, 0.375, 0.8281, 0.3751, 0.8281, 0.3751, 0.8281, 0.2969, 0.75, 0.2969, 0.75, 0.2812, 0.75, 0.2812, 0.75, 0.574, 0.0, 0.625, 0.0615, 0.625, 0.0, 0.574, 0.75, 0.625, 0.75, 0.625, 0.6885, 0.574, 1.0, 0.625, 1.0, 0.625, 0.75, 0.574, 0.75, 0.625, 0.6885, 0.625, 0.75, 0.875, 0.75, 0.875, 0.6885, 0.3794, 0.9799, 0.3789, 0.9821, 0.375, 0.9799, 0.3789, 0.9821, 0.3784, 0.9843, 0.375, 0.9799, 0.3784, 0.9843, 0.3779, 0.9865, 0.375, 0.9799, 0.3779, 0.9865, 0.3775, 0.9886, 0.375, 0.9799, 0.3775, 0.9886, 0.3771, 0.9906, 0.375, 0.9799, 0.3771, 0.9906, 0.3766, 0.9924, 0.375, 0.9799, 0.3766, 0.9924, 0.3763, 0.9941, 0.375, 0.9799, 0.3763, 0.9941, 0.376, 0.9956, 0.375, 0.9799, 0.376, 0.9956, 0.3757, 0.9969, 0.375, 0.9799, 0.3757, 0.9969, 0.3754, 0.998, 0.375, 0.9799, 0.3754, 0.998, 0.3752, 0.9989, 0.375, 0.9799, 0.3752, 0.9989, 0.3751, 0.9995, 0.375, 0.9799, 0.3751, 0.9995, 0.375, 0.9999, 0.375, 0.9799, 0.375, 0.9999, 0.375, 1.0, 0.375, 0.9799, 0.375, 0.7349, 0.375, 0.7501, 0.3683, 0.7634, 0.375, 0.7501, 0.3751, 0.7505, 0.375, 0.7701, 0.3751, 0.7505, 0.3752, 0.7511, 0.375, 0.7701, 0.3752, 0.7511, 0.3754, 0.752, 0.375, 0.7701, 0.3754, 0.752, 0.3757, 0.7531, 0.375, 0.7701, 0.3757, 0.7531, 0.3759, 0.7544, 0.375, 0.7701, 0.3759, 0.7544, 0.3763, 0.7559, 0.375, 0.7701, 0.3763, 0.7559, 0.3766, 0.7576, 0.375, 0.7701, 0.3766, 0.7576, 0.377, 0.7594, 0.375, 0.7701, 0.377, 0.7594, 0.3775, 0.7614, 0.375, 0.7701, 0.3775, 0.7614, 0.3779, 0.7635, 0.375, 0.7701, 0.3779, 0.7635, 0.3784, 0.7657, 0.375, 0.7701, 0.3784, 0.7657, 0.3789, 0.7679, 0.375, 0.7701, 0.3789, 0.7679, 0.3794, 0.7701, 0.375, 0.7701, 0.3794, 0.9799, 0.6166, 0.9799, 0.6166, 0.9821, 0.3789, 0.9821, 0.3789, 0.9821, 0.6166, 0.9821, 0.6166, 0.9843, 0.3784, 0.9843, 0.3784, 0.9843, 0.6166, 0.9843, 0.6166, 0.9865, 0.3779, 0.9865, 0.3779, 0.9865, 0.6166, 0.9865, 0.6166, 0.9886, 0.3775, 0.9886, 0.3775, 0.9886, 0.6166, 0.9886, 0.6166, 0.9906, 0.3771, 0.9906, 0.3771, 0.9906, 0.6166, 0.9906, 0.6166, 0.9924, 0.3766, 0.9924, 0.3766, 0.9924, 0.6166, 0.9924, 0.6166, 1.0, 0.3763, 1.0, 0.3763, 0.0, 0.6166, 0.0, 0.6166, 0.007586, 0.376, 0.007586, 0.376, 0.007586, 0.6166, 0.007586, 0.6166, 0.009429, 0.3757, 0.009429, 0.3757, 0.009429, 0.6166, 0.009429, 0.6166, 0.01141, 0.3754, 0.01141, 0.3754, 0.01141, 0.6166, 0.01141, 0.6166, 0.01349, 0.3752, 0.01349, 0.3752, 0.01349, 0.6166, 0.01349, 0.6166, 0.01566, 0.3751, 0.01566, 0.3751, 0.01566, 0.6166, 0.01566, 0.6166, 0.01789, 0.375, 0.01789, 0.375, 0.01789, 0.6166, 0.01789, 0.6166, 0.02015, 0.375, 0.02015, 0.375, 0.2299, 0.6166, 0.2299, 0.6166, 0.2321, 0.375, 0.2321, 0.375, 0.2321, 0.6166, 0.2321, 0.6166, 0.2343, 0.375, 0.2343, 0.375, 0.2343, 0.6166, 0.2343, 0.6166, 0.2365, 0.375, 0.2365, 0.375, 0.2365, 0.6166, 0.2365, 0.6166, 0.2386, 0.375, 0.2386, 0.375, 0.2386, 0.6166, 0.2386, 0.6166, 0.2406, 0.375, 0.2406, 0.375, 0.2406, 0.6166, 0.2406, 0.6166, 0.2424, 0.375, 0.2424, 0.375, 0.2424, 0.6166, 0.2424, 0.6166, 0.25, 0.375, 0.25, 0.375, 0.25, 0.6166, 0.25, 0.6166, 0.2576, 0.375, 0.2576, 0.375, 0.2576, 0.6166, 0.2576, 0.6166, 0.2594, 0.375, 0.2594, 0.375, 0.2594, 0.6166, 0.2594, 0.6166, 0.2614, 0.375, 0.2614, 0.375, 0.2614, 0.6166, 0.2614, 0.6166, 0.2635, 0.375, 0.2635, 0.375, 0.2635, 0.6166, 0.2635, 0.6166, 0.2657, 0.375, 0.2657, 0.375, 0.2657, 0.6166, 0.2657, 0.6166, 0.2679, 0.375, 0.2679, 0.375, 0.2679, 0.6166, 0.2679, 0.6166, 0.2701, 0.375, 0.2701, 0.3683, 0.4866, 0.6228, 0.4866, 0.6221, 0.4881, 0.369, 0.4881, 0.369, 0.4881, 0.6221, 0.4881, 0.6215, 0.4897, 0.3698, 0.4897, 0.3698, 0.4897, 0.6215, 0.4897, 0.6208, 0.4914, 0.3705, 0.4914, 0.3705, 0.4914, 0.6208, 0.4914, 0.6201, 0.4931, 0.3712, 0.4931, 0.3712, 0.4931, 0.6201, 0.4931, 0.6195, 0.4947, 0.3719, 0.4947, 0.3719, 0.4947, 0.6195, 0.4947, 0.6189, 0.4964, 0.3725, 0.4964, 0.3725, 0.4964, 0.6189, 0.4964, 0.6184, 0.502, 0.373, 0.502, 0.373, 0.502, 0.6184, 0.502, 0.618, 0.5076, 0.3735, 0.5076, 0.3735, 0.5076, 0.618, 0.5076, 0.6175, 0.5094, 0.374, 0.5094, 0.374, 0.5094, 0.6175, 0.5094, 0.6172, 0.5114, 0.3743, 0.5114, 0.3743, 0.5114, 0.6172, 0.5114, 0.6169, 0.5135, 0.3746, 0.5135, 0.3746, 0.5135, 0.6169, 0.5135, 0.6167, 0.5157, 0.3748, 0.5157, 0.3748, 0.5157, 0.6167, 0.5157, 0.6166, 0.5179, 0.375, 0.5179, 0.375, 0.5179, 0.6166, 0.5179, 0.6166, 0.5201, 0.375, 0.5201, 0.375, 0.7349, 0.6166, 0.73, 0.6166, 0.7321, 0.375, 0.7321, 0.375, 0.7321, 0.6166, 0.7321, 0.6166, 0.7343, 0.3751, 0.7343, 0.3751, 0.7343, 0.6166, 0.7343, 0.6166, 0.7365, 0.3752, 0.7365, 0.3752, 0.7365, 0.6166, 0.7365, 0.6166, 0.7386, 0.3754, 0.7386, 0.3754, 0.7386, 0.6166, 0.7386, 0.6166, 0.7406, 0.3757, 0.7406, 0.3757, 0.7406, 0.6166, 0.7406, 0.6166, 0.7424, 0.3759, 0.7424, 0.3759, 0.7424, 0.6166, 0.7424, 0.6166, 0.75, 0.3763, 0.75, 0.3763, 0.75, 0.6166, 0.75, 0.6166, 0.7576, 0.3766, 0.7576, 0.3766, 0.7576, 0.6166, 0.7576, 0.6166, 0.7594, 0.377, 0.7594, 0.377, 0.7594, 0.6166, 0.7594, 0.6166, 0.7614, 0.3775, 0.7614, 0.3775, 0.7614, 0.6166, 0.7614, 0.6166, 0.7635, 0.3779, 0.7635, 0.3779, 0.7635, 0.6166, 0.7635, 0.6166, 0.7657, 0.3784, 0.7657, 0.3784, 0.7657, 0.6166, 0.7657, 0.6166, 0.7679, 0.3789, 0.7679, 0.3789, 0.7679, 0.6166, 0.7679, 0.6263, 0.7604, 0.3794, 0.7701, 0.125, 0.5201, 0.1251, 0.5179, 0.1255, 0.5157, 0.1261, 0.5135, 0.127, 0.5114, 0.1281, 0.5094, 0.1294, 0.5076, 0.1309, 0.5059, 0.1326, 0.5044, 0.1344, 0.5031, 0.1364, 0.502, 0.1385, 0.5011, 0.1407, 0.5005, 0.1429, 0.5001, 0.1451, 0.5, 0.3683, 0.4866, 0.369, 0.4881, 0.3698, 0.4897, 0.3705, 0.4914, 0.3712, 0.4931, 0.3719, 0.4947, 0.3725, 0.4964, 0.373, 0.502, 0.3735, 0.5076, 0.374, 0.5094, 0.3743, 0.5114, 0.3746, 0.5135, 0.3748, 0.5157, 0.375, 0.5179, 0.375, 0.5201, 0.375, 0.7349, 0.3683, 0.7634, 0.1451, 0.75, 0.125, 0.7299, 0.375, 0.02015, 0.6166, 0.02015, 0.6166, 0.197, 0.6166, 0.2299, 0.375, 0.2299, 0.3937, 0.836, 0.3936, 0.836, 0.3794, 0.7701, 0.6263, 0.7604, 0.6166, 0.9799, 0.3794, 0.9799, 0.3937, 0.914, 0.3949, 0.9141, 0.399, 0.9141, 0.4002, 0.914, 0.4013, 0.9138, 0.4025, 0.9134, 0.4035, 0.9128, 0.4046, 0.9121, 0.4055, 0.9113, 0.4064, 0.9103, 0.4072, 0.9092, 0.4078, 0.908, 0.4084, 0.9067, 0.4088, 0.9054, 0.4092, 0.904, 0.4094, 0.9025, 0.4094, 0.9011, 0.4094, 0.875, 0.4094, 0.8489, 0.4094, 0.8475, 0.4092, 0.846, 0.4088, 0.8446, 0.4084, 0.8433, 0.4078, 0.842, 0.4072, 0.8408, 0.4064, 0.8397, 0.4055, 0.8387, 0.4046, 0.8379, 0.4035, 0.8372, 0.4025, 0.8366, 0.4013, 0.8362, 0.4002, 0.836, 0.399, 0.8359, 0.3949, 0.8359, 0.3926, 0.9138, 0.3937, 0.914, 0.3794, 0.9799, 0.375, 0.9799, 0.3683, 0.7634, 0.3794, 0.7701, 0.3936, 0.836, 0.3926, 0.8362, 0.3914, 0.8366, 0.3904, 0.8372, 0.3893, 0.8379, 0.3884, 0.8387, 0.3875, 0.8397, 0.3867, 0.8408, 0.3861, 0.842, 0.3855, 0.8433, 0.3851, 0.8446, 0.3847, 0.846, 0.3845, 0.8475, 0.3845, 0.8489, 0.3845, 0.875, 0.3845, 0.9011, 0.3845, 0.9025, 0.3847, 0.904, 0.3851, 0.9054, 0.3855, 0.9067, 0.3861, 0.908, 0.3867, 0.9092, 0.3875, 0.9103, 0.3884, 0.9113, 0.3893, 0.9121, 0.3904, 0.9128, 0.3914, 0.9134, 0.375, 0.2701, 0.6166, 0.2701, 0.6228, 0.4866, 0.3683, 0.4866, 0.375, 0.5201, 0.6166, 0.5201, 0.6166, 0.73, 0.375, 0.7349, 0.625, 0.25, 0.625, 0.5, 0.6228, 0.4866, 0.6166, 0.2701, 0.625, 0.6962, 0.6166, 0.73, 0.6166, 0.5201, 0.625, 0.5, 0.6166, 0.197, 0.6166, 0.02015, 0.625, 0.0, 0.625, 0.1959, 0.625, 0.25, 0.6166, 0.2299, 0.625, 0.75, 0.625, 1.0, 0.6166, 0.9799, 0.6263, 0.7604, 0.625, 0.6962, 0.625, 0.75, 0.6166, 0.73, 0.6166, 0.7424, 0.6166, 0.7406, 0.6166, 0.7386, 0.6166, 0.7365, 0.6166, 0.7343, 0.6166, 0.7321, 0.6166, 0.73, 0.625, 0.75, 0.6263, 0.7604, 0.6166, 0.7679, 0.6166, 0.7657, 0.6166, 0.7635, 0.6166, 0.7614, 0.6166, 0.7594, 0.6166, 0.7576, 0.6166, 0.75, 0.6166, 0.2576, 0.6166, 0.25, 0.6166, 0.2424, 0.6166, 0.2406, 0.6166, 0.2386, 0.6166, 0.2365, 0.6166, 0.2343, 0.6166, 0.2321, 0.6166, 0.2299, 0.625, 0.25, 0.6166, 0.2701, 0.6166, 0.2679, 0.6166, 0.2657, 0.6166, 0.2635, 0.6166, 0.2614, 0.6166, 0.2594, 0.6221, 0.4881, 0.6228, 0.4866, 0.625, 0.5, 0.6166, 0.5201, 0.6166, 0.5179, 0.6167, 0.5157, 0.6169, 0.5135, 0.6172, 0.5114, 0.6175, 0.5094, 0.618, 0.5076, 0.6184, 0.502, 0.6189, 0.4964, 0.6195, 0.4947, 0.6201, 0.4931, 0.6208, 0.4914, 0.6215, 0.4897, 0.6166, 0.9865, 0.6166, 0.9843, 0.6166, 0.9821, 0.6166, 0.9799, 0.625, 1.0, 0.6166, 0.02015, 0.6166, 0.01789, 0.6166, 0.01566, 0.6166, 0.01349, 0.6166, 0.01141, 0.6166, 0.009429, 0.6166, 0.007586, 0.6166, 0.0, 0.6166, 0.9924, 0.6166, 0.9906, 0.6166, 0.9886])
me_cube_002.update()
me_cube_004 = bpy.data.meshes.new('Cube.004')
me_cube_004.from_pydata([(-0.8845, -0.9482, 0.9327), (-0.8845, 0.9087, 0.9327), (0.8845, -0.9482, 0.9327), (0.8845, 0.9087, 0.9327), (-0.4693, -0.5693, 1.0), (-0.4603, -0.624, 1.0), (-0.4603, -0.5147, 1.0), (-0.3902, -0.7249, 1.0), (-0.3902, -0.4138, 1.0), (-0.4336, -0.6765, 1.0), (-0.4336, -0.4622, 1.0), (-0.2607, -0.3365, 1.0), (-0.2607, -0.8022, 1.0), (-0.1796, -0.3106, 1.0), (0.0, -0.8494, 1.0), (-0.09156, -0.2947, 1.0), (-0.09156, -0.844, 1.0), (-0.1796, -0.8281, 1.0), (-0.3319, -0.7674, 1.0), (-0.3319, -0.3713, 1.0), (0.09156, -0.844, 1.0), (0.0, -0.2893, 1.0), (0.1796, -0.8281, 1.0), (0.09156, -0.2947, 1.0), (0.2607, -0.8022, 1.0), (0.1796, -0.3106, 1.0), (0.2607, -0.3365, 1.0), (0.3902, -0.7249, 1.0), (0.3902, -0.4138, 1.0), (0.4693, -0.5693, 1.0), (0.4603, -0.624, 1.0), (0.4603, -0.5147, 1.0), (0.4336, -0.6765, 1.0), (0.4336, -0.4622, 1.0), (0.3319, -0.7674, 1.0), (0.3319, -0.3713, 1.0), (-0.4693, -0.5693, 0.9327), (-0.4603, -0.624, 0.9327), (-0.4603, -0.5147, 0.9327), (-0.3902, -0.7249, 0.9327), (-0.3319, -0.7674, 0.9327), (-0.4336, -0.6765, 0.9327), (-0.2607, -0.8022, 0.9327), (-0.2607, -0.3365, 0.9327), (-0.1796, -0.3106, 0.9327), (-0.1796, -0.8281, 0.9327), (-0.09156, -0.2947, 0.9327), (-0.09156, -0.844, 0.9327), (0.0, -0.2893, 0.9327), (0.0, -0.8494, 0.9327), (-0.3319, -0.3713, 0.9327), (0.09156, -0.2947, 0.9327), (0.09156, -0.844, 0.9327), (0.1796, -0.3106, 0.9327), (0.1796, -0.8281, 0.9327), (0.2607, -0.8022, 0.9327), (0.2607, -0.3365, 0.9327), (0.3319, -0.7674, 0.9327), (0.4336, -0.6765, 0.9327), (0.3902, -0.4138, 0.9327), (0.4693, -0.5693, 0.9327), (0.4603, -0.624, 0.9327), (0.4603, -0.5147, 0.9327), (0.3902, -0.7249, 0.9327), (0.4336, -0.4622, 0.9327), (0.3319, -0.3713, 0.9327), (-0.4336, -0.4622, 0.9327), (-0.3902, -0.4138, 0.9327), (-0.2599, 0.2858, 1.0), (-0.2042, 0.3131, 1.0), (-0.1407, 0.3334, 1.0), (-0.0717, 0.3458, 1.0), (0.0717, 0.3458, 1.0), (0.0, 0.3501, 1.0), (0.2042, -0.05161, 1.0), (0.1407, -0.07188, 1.0), (0.1407, 0.3334, 1.0), (0.2042, 0.3131, 1.0), (0.3056, 0.008894, 1.0), (0.3056, 0.2526, 1.0), (0.2599, -0.02434, 1.0), (0.2599, 0.2858, 1.0), (0.3675, 0.1307, 1.0), (0.3605, 0.1735, 1.0), (0.3396, 0.04681, 1.0), (0.3605, 0.08795, 1.0), (0.3396, 0.2147, 1.0), (0.0717, -0.08436, 1.0), (-0.3396, 0.04681, 1.0), (-0.3605, 0.08795, 1.0), (-0.3056, 0.008894, 1.0), (-0.3056, 0.2526, 1.0), (-0.02137, -0.08732, 1.0), (0.0, -0.08858, 1.0), (-0.08829, -0.08136, 1.0), (-0.0717, -0.08436, 1.0), (-0.3675, 0.1307, 1.0), (-0.3605, 0.1735, 1.0), (-0.2599, -0.02434, 1.0), (-0.2042, -0.05161, 1.0), (-0.3396, 0.2147, 1.0), (-0.1407, -0.07188, 1.0), (-0.2599, 0.2858, 0.9327), (-0.2042, 0.3131, 0.9327), (-0.1407, 0.3334, 0.9327), (-0.0717, 0.3458, 0.9327), (0.0, 0.3501, 0.9327), (0.0717, 0.3458, 0.9327), (0.2042, -0.05161, 0.9327), (0.1407, -0.07188, 0.9327), (0.1407, 0.3334, 0.9327), (0.2042, 0.3131, 0.9327), (0.3056, 0.008894, 0.9327), (0.3056, 0.2526, 0.9327), (0.2599, -0.02434, 0.9327), (0.2599, 0.2858, 0.9327), (0.3675, 0.1307, 0.9327), (0.3605, 0.1735, 0.9327), (0.3396, 0.04681, 0.9327), (0.3605, 0.08795, 0.9327), (0.3396, 0.2147, 0.9327), (0.0717, -0.08436, 0.9327), (-0.01494, -0.0877, 0.9327), (-0.3056, 0.2526, 0.9327), (0.0, -0.08858, 0.9327), (-0.3605, 0.08795, 0.9327), (-0.3056, 0.008894, 0.9327), (-0.3396, 0.04681, 0.9327), (-0.3675, 0.1307, 0.9327), (-0.3605, 0.1735, 0.9327), (-0.2599, -0.02434, 0.9327), (-0.2042, -0.05161, 0.9327), (-0.08029, -0.08281, 0.9327), (-0.0717, -0.08436, 0.9327), (-0.3396, 0.2147, 0.9327), (-0.1407, -0.07188, 0.9327), (-1.0, -0.8388, 1.0), (-0.8388, -1.0, 1.0), (-0.86, -0.9201, 1.0), (-0.999, -0.8569, 1.0), (-0.996, -0.8747, 1.0), (-0.991, -0.892, 1.0), (-0.984, -0.9087, 1.0), (-0.9753, -0.9246, 1.0), (-0.9648, -0.9393, 1.0), (-0.9528, -0.9528, 1.0), (-0.9393, -0.9648, 1.0), (-0.9246, -0.9753, 1.0), (-0.9087, -0.984, 1.0), (-0.892, -0.991, 1.0), (-0.8747, -0.996, 1.0), (-0.8569, -0.999, 1.0), (-0.8388, 1.0, 1.0), (-1.0, 0.8388, 1.0), (-0.8569, 0.999, 1.0), (-0.8747, 0.996, 1.0), (-0.892, 0.991, 1.0), (-0.9087, 0.984, 1.0), (-0.9246, 0.9753, 1.0), (-0.9393, 0.9648, 1.0), (-0.9528, 0.9528, 1.0), (-0.9648, 0.9393, 1.0), (-0.9753, 0.9246, 1.0), (-0.984, 0.9087, 1.0), (-0.991, 0.892, 1.0), (-0.996, 0.8747, 1.0), (-0.999, 0.8569, 1.0), (0.8388, -1.0, 1.0), (1.0, -0.8388, 1.0), (0.86, -0.9201, 1.0), (0.8569, -0.999, 1.0), (0.8747, -0.996, 1.0), (0.892, -0.991, 1.0), (0.9087, -0.984, 1.0), (0.9246, -0.9753, 1.0), (0.9393, -0.9648, 1.0), (0.9528, -0.9528, 1.0), (0.9648, -0.9393, 1.0), (0.9753, -0.9246, 1.0), (0.984, -0.9087, 1.0), (0.991, -0.892, 1.0), (0.996, -0.8747, 1.0), (0.999, -0.8569, 1.0), (1.0, 0.8388, 1.0), (0.8388, 1.0, 1.0), (0.999, 0.8569, 1.0), (0.996, 0.8747, 1.0), (0.991, 0.892, 1.0), (0.984, 0.9087, 1.0), (0.9753, 0.9246, 1.0), (0.9648, 0.9393, 1.0), (0.9528, 0.9528, 1.0), (0.9393, 0.9648, 1.0), (0.9246, 0.9753, 1.0), (0.9087, 0.984, 1.0), (0.892, 0.991, 1.0), (0.8747, 0.996, 1.0), (0.8569, 0.999, 1.0), (-0.9528, 0.9528, 0.9327), (-0.9393, 0.9648, 0.9327), (-0.9648, 0.9393, 0.9327), (-0.9753, 0.9246, 0.9327), (-0.9246, 0.9753, 0.9327), (-0.9087, 0.984, 0.9327), (-0.8747, 0.996, 0.9327), (-0.8569, 0.999, 0.9327), (0.8569, 0.999, 0.9327), (0.9528, 0.9528, 0.9327), (0.8388, 1.0, 0.9327), (0.9648, 0.9393, 0.9327), (-0.8388, 1.0, 0.9327), (0.991, 0.892, 0.9327), (1.0, 0.8388, 0.9327), (0.984, 0.9087, 0.9327), (0.9753, 0.9246, 0.9327), (-1.0, 0.8388, 0.9327), (-0.999, 0.8569, 0.9327), (-0.996, 0.8747, 0.9327), (-0.991, 0.892, 0.9327), (-1.0, 0.5756, 0.9327), (0.996, 0.8747, 0.9327), (0.999, 0.8569, 0.9327), (-0.984, 0.9087, 0.9327), (-0.892, 0.991, 0.9327), (0.9393, 0.9648, 0.9327), (0.8747, 0.996, 0.9327), (0.9246, 0.9753, 0.9327), (0.9087, 0.984, 0.9327), (0.892, 0.991, 0.9327), (-0.4419, 0.2426, 0.9327), (-0.8845, 0.5067, 0.9327), (0.1342, -0.1012, 0.9327), (-0.892, -0.991, 0.9327), (-0.9087, -0.984, 0.9327), (-0.8747, -0.996, 0.9327), (-0.999, -0.8569, 0.9327), (-0.9528, -0.9528, 0.9327), (-0.9246, -0.9753, 0.9327), (-0.996, -0.8747, 0.9327), (-0.9753, -0.9246, 0.9327), (-0.9648, -0.9393, 0.9327), (-0.9393, -0.9648, 0.9327), (-0.984, -0.9087, 0.9327), (-0.991, -0.892, 0.9327), (-0.8569, -0.999, 0.9327), (1.0, -0.8388, 0.9327), (-1.0, -0.8388, 0.9327), (-0.8388, -1.0, 0.9327), (0.8388, -1.0, 0.9327), (0.9753, -0.9246, 0.9327), (0.9648, -0.9393, 0.9327), (0.9528, -0.9528, 0.9327), (0.9246, -0.9753, 0.9327), (0.9393, -0.9648, 0.9327), (0.9087, -0.984, 0.9327), (0.984, -0.9087, 0.9327), (0.999, -0.8569, 0.9327), (0.996, -0.8747, 0.9327), (0.991, -0.892, 0.9327), (0.8569, -0.999, 0.9327), (0.8747, -0.996, 0.9327), (0.892, -0.991, 0.9327), (0.8845, -0.5489, 0.9327), (-0.8845, 0.5067, 0.9327), (-0.3525, 0.1892, 0.9327), (0.09805, -0.07959, 0.9327)], [(1, 229), (109, 231)], [(95, 94, 21, 23, 92), (122, 51, 48, 132, 133), (132, 48, 46, 44, 43, 50, 67, 66, 38, 36, 37, 41, 0, 263, 1, 3, 262, 2, 119, 116, 117, 120, 113, 115, 111, 110, 107, 106, 105, 104, 103, 102, 123, 134, 264, 129, 128, 125, 127, 126, 130, 131, 135), (63, 58, 2, 0, 41, 39, 40, 42, 45, 47, 49, 52, 54, 55, 57), (51, 23, 21, 48), (53, 25, 23, 51), (56, 26, 25, 53), (65, 35, 26, 56), (59, 28, 35, 65), (33, 28, 59, 64), (31, 33, 64, 62), (29, 31, 62, 60), (30, 29, 60, 61), (32, 30, 61, 58), (27, 32, 58, 63), (34, 27, 63, 57), (24, 34, 57, 55), (22, 24, 55, 54), (20, 22, 54, 52), (14, 20, 52, 49), (16, 14, 49, 47), (17, 16, 47, 45), (12, 17, 45, 42), (18, 12, 42, 40), (7, 18, 40, 39), (41, 9, 7, 39), (37, 5, 9, 41), (36, 4, 5, 37), (38, 6, 4, 36), (66, 10, 6, 38), (67, 8, 10, 66), (50, 19, 8, 67), (43, 11, 19, 50), (44, 13, 11, 43), (46, 15, 13, 44), (48, 21, 15, 46), (107, 72, 73, 106), (110, 76, 72, 107), (111, 77, 76, 110), (115, 81, 77, 111), (113, 79, 81, 115), (86, 79, 113, 120), (83, 86, 120, 117), (82, 83, 117, 116), (85, 82, 116, 119), (84, 85, 119, 118), (78, 84, 118, 112), (80, 78, 112, 114), (74, 80, 114, 108), (75, 74, 108, 109), (87, 75, 109, 121), (93, 87, 121, 124), (133, 95, 92, 93, 124, 122), (135, 101, 94, 95, 133, 132), (99, 101, 135, 131), (98, 99, 131, 130), (90, 98, 130, 126), (127, 88, 90, 126), (125, 89, 88, 127), (128, 96, 89, 125), (129, 97, 96, 128), (134, 100, 97, 129), (123, 91, 100, 134), (102, 68, 91, 123), (103, 69, 68, 102), (104, 70, 69, 103), (105, 71, 70, 104), (106, 73, 71, 105), (136, 139, 138), (139, 140, 138), (140, 141, 138), (141, 142, 138), (142, 143, 138), (143, 144, 138), (144, 145, 138), (145, 146, 138), (146, 147, 138), (147, 148, 138), (148, 149, 138), (149, 150, 138), (150, 151, 138), (151, 137, 138), (167, 170, 169), (170, 171, 169), (171, 172, 169), (172, 173, 169), (173, 174, 169), (174, 175, 169), (175, 176, 169), (176, 177, 169), (177, 178, 169), (178, 179, 169), (179, 180, 169), (180, 181, 169), (181, 182, 169), (182, 168, 169), (7, 9, 138, 137, 167, 169, 32, 27, 34, 24, 22, 20, 14, 16, 17, 12, 18), (93, 92, 23, 25, 26, 35, 28, 33, 31, 29, 30, 32, 169, 168, 183, 185, 186, 187, 188, 189, 190, 191, 192, 193, 194, 195, 196, 197, 184, 152, 154, 155, 156, 157, 158, 159, 160, 161, 162, 163, 164, 165, 166, 153, 136, 138, 9, 5, 4, 6, 10, 8, 19, 11, 13, 15, 21, 94, 101, 99, 98, 90, 88, 89, 96, 97, 100, 91, 68, 69, 70, 71, 73, 72, 76, 77, 81, 79, 86, 83, 82, 85, 84, 78, 80, 74, 75, 87), (252, 253, 175, 174), (237, 233, 148, 147), (216, 215, 153, 166), (218, 217, 165, 164), (249, 255, 179, 178), (215, 219, 246, 136, 153), (261, 254, 173, 172), (221, 220, 186, 185), (257, 256, 182, 181), (253, 251, 176, 175), (210, 205, 154, 152), (203, 202, 158, 157), (241, 237, 147, 146), (119, 64, 59, 118), (118, 59, 65, 112), (112, 65, 56, 114), (114, 56, 53, 108), (108, 53, 51, 122, 124, 121, 265, 109), (64, 119, 2, 58, 61, 60, 62), (228, 225, 196, 195), (246, 219, 230, 0, 2, 3, 213, 211, 220, 221, 212, 245, 256, 257, 258, 255, 249, 250, 251, 253, 252, 254, 261, 260, 259, 248, 247, 244, 234, 232, 233, 237, 241, 236, 240, 239, 242, 243, 238, 235), (214, 213, 3, 1, 230, 219, 215, 216, 217, 218, 222, 201, 200, 198, 199, 202, 203, 223, 204, 205, 210, 208, 206, 225, 228, 227, 226, 224, 207, 209), (220, 211, 187, 186), (258, 257, 181, 180), (236, 241, 146, 145), (232, 234, 150, 149), (259, 260, 171, 170), (222, 218, 164, 163), (247, 248, 167, 137), (198, 200, 161, 160), (245, 212, 183, 168), (239, 240, 144, 143), (209, 207, 191, 190), (200, 201, 162, 161), (214, 209, 190, 189), (254, 252, 174, 173), (213, 214, 189, 188), (208, 210, 152, 184), (212, 221, 185, 183), (234, 244, 151, 150), (206, 208, 184, 197), (223, 203, 157, 156), (204, 223, 156, 155), (250, 249, 178, 177), (201, 222, 163, 162), (242, 239, 143, 142), (202, 199, 159, 158), (227, 228, 195, 194), (211, 213, 188, 187), (251, 250, 177, 176), (244, 247, 137, 151), (217, 216, 166, 165), (134, 129, 264), (260, 261, 172, 171), (121, 109, 265), (233, 232, 149, 148), (0, 230, 1, 263), (199, 198, 160, 159), (248, 259, 170, 167), (240, 236, 145, 144), (207, 224, 192, 191), (243, 242, 142, 141), (246, 235, 139, 136), (256, 245, 168, 182), (238, 243, 141, 140), (255, 258, 180, 179), (225, 206, 197, 196), (205, 204, 155, 154), (224, 226, 193, 192), (235, 238, 140, 139), (226, 227, 194, 193)])
_uv = me_cube_004.uv_layers.new(name='UVMap')
_uv.uv.foreach_set('vector', [0.759, 0.6355, 0.761, 0.6352, 0.75, 0.6612, 0.7386, 0.6618, 0.7527, 0.6359, 0.7521, 0.6341, 0.7371, 0.662, 0.75, 0.6613, 0.7613, 0.6335, 0.7601, 0.6337, 0.7613, 0.6335, 0.75, 0.6613, 0.7629, 0.662, 0.7754, 0.6642, 0.7868, 0.6676, 0.7969, 0.6723, 0.8051, 0.678, 0.8113, 0.6846, 0.8151, 0.6916, 0.8163, 0.699, 0.8151, 0.7064, 0.8113, 0.7134, 0.875, 0.75, 0.875, 0.5541, 0.875, 0.5, 0.625, 0.5, 0.625, 0.6962, 0.625, 0.75, 0.6991, 0.6105, 0.6981, 0.6047, 0.6991, 0.599, 0.702, 0.5934, 0.7068, 0.5883, 0.7133, 0.5839, 0.7211, 0.5802, 0.7301, 0.5775, 0.7399, 0.5758, 0.75, 0.5752, 0.7601, 0.5758, 0.7699, 0.5775, 0.7789, 0.5802, 0.7867, 0.5839, 0.7932, 0.5883, 0.798, 0.5934, 0.7998, 0.5969, 0.8009, 0.599, 0.8019, 0.6047, 0.8009, 0.6105, 0.798, 0.616, 0.7932, 0.6211, 0.7867, 0.6256, 0.7789, 0.6293, 0.7699, 0.632, 0.6949, 0.7199, 0.6887, 0.7134, 0.625, 0.75, 0.875, 0.75, 0.8113, 0.7134, 0.8051, 0.7199, 0.7969, 0.7257, 0.7868, 0.7303, 0.7754, 0.7338, 0.7629, 0.736, 0.75, 0.7367, 0.7371, 0.736, 0.7246, 0.7338, 0.7132, 0.7303, 0.7031, 0.7257, 0.9688, 0.7827, 0.9688, 0.8298, 1.0, 0.8298, 1.0, 0.7827, 0.9375, 0.7827, 0.9375, 0.8298, 0.9688, 0.8298, 0.9688, 0.7827, 0.9062, 0.7827, 0.9062, 0.8298, 0.9375, 0.8298, 0.9375, 0.7827, 0.875, 0.7827, 0.875, 0.8298, 0.9062, 0.8298, 0.9062, 0.7827, 0.8438, 0.7827, 0.8438, 0.8298, 0.875, 0.8298, 0.875, 0.7827, 0.8125, 0.8298, 0.8438, 0.8298, 0.8438, 0.7827, 0.8125, 0.7827, 0.7812, 0.8298, 0.8125, 0.8298, 0.8125, 0.7827, 0.7812, 0.7827, 0.75, 0.8298, 0.7812, 0.8298, 0.7812, 0.7827, 0.75, 0.7827, 0.7188, 0.8298, 0.75, 0.8298, 0.75, 0.7827, 0.7188, 0.7827, 0.6875, 0.8298, 0.7188, 0.8298, 0.7188, 0.7827, 0.6875, 0.7827, 0.6562, 0.8298, 0.6875, 0.8298, 0.6875, 0.7827, 0.6562, 0.7827, 0.625, 0.8298, 0.6562, 0.8298, 0.6562, 0.7827, 0.625, 0.7827, 0.5938, 0.8298, 0.625, 0.8298, 0.625, 0.7827, 0.5938, 0.7827, 0.5625, 0.8298, 0.5938, 0.8298, 0.5938, 0.7827, 0.5625, 0.7827, 0.5312, 0.8298, 0.5625, 0.8298, 0.5625, 0.7827, 0.5312, 0.7827, 0.5, 0.8298, 0.5312, 0.8298, 0.5312, 0.7827, 0.5, 0.7827, 0.4688, 0.8298, 0.5, 0.8298, 0.5, 0.7827, 0.4688, 0.7827, 0.4375, 0.8298, 0.4688, 0.8298, 0.4688, 0.7827, 0.4375, 0.7827, 0.4062, 0.8298, 0.4375, 0.8298, 0.4375, 0.7827, 0.4062, 0.7827, 0.375, 0.8298, 0.4062, 0.8298, 0.4062, 0.7827, 0.375, 0.7827, 0.3438, 0.8298, 0.375, 0.8298, 0.375, 0.7827, 0.3438, 0.7827, 0.3125, 0.7827, 0.3125, 0.8298, 0.3438, 0.8298, 0.3438, 0.7827, 0.2812, 0.7827, 0.2812, 0.8298, 0.3125, 0.8298, 0.3125, 0.7827, 0.25, 0.7827, 0.25, 0.8298, 0.2812, 0.8298, 0.2812, 0.7827, 0.2188, 0.7827, 0.2188, 0.8298, 0.25, 0.8298, 0.25, 0.7827, 0.1875, 0.7827, 0.1875, 0.8298, 0.2188, 0.8298, 0.2188, 0.7827, 0.1562, 0.7827, 0.1562, 0.8298, 0.1875, 0.8298, 0.1875, 0.7827, 0.125, 0.7827, 0.125, 0.8298, 0.1562, 0.8298, 0.1562, 0.7827, 0.09375, 0.7827, 0.09375, 0.8298, 0.125, 0.8298, 0.125, 0.7827, 0.0625, 0.7827, 0.0625, 0.8298, 0.09375, 0.8298, 0.09375, 0.7827, 0.03125, 0.7827, 0.03125, 0.8298, 0.0625, 0.8298, 0.0625, 0.7827, 0.0, 0.7827, 0.0, 0.8298, 0.03125, 0.8298, 0.03125, 0.7827, 0.9688, 0.9138, 0.9688, 0.9779, 1.0, 0.9779, 1.0, 0.9138, 0.9375, 0.9138, 0.9375, 0.9779, 0.9688, 0.9779, 0.9688, 0.9138, 0.9062, 0.9138, 0.9062, 0.9779, 0.9375, 0.9779, 0.9375, 0.9138, 0.875, 0.9138, 0.875, 0.9779, 0.9062, 0.9779, 0.9062, 0.9138, 0.8438, 0.9138, 0.8438, 0.9779, 0.875, 0.9779, 0.875, 0.9138, 0.8125, 0.9779, 0.8438, 0.9779, 0.8438, 0.9138, 0.8125, 0.9138, 0.7812, 0.9779, 0.8125, 0.9779, 0.8125, 0.9138, 0.7812, 0.9138, 0.75, 0.9779, 0.7812, 0.9779, 0.7812, 0.9138, 0.75, 0.9138, 0.7188, 0.9779, 0.75, 0.9779, 0.75, 0.9138, 0.7188, 0.9138, 0.6875, 0.9779, 0.7188, 0.9779, 0.7188, 0.9138, 0.6875, 0.9138, 0.6562, 0.9779, 0.6875, 0.9779, 0.6875, 0.9138, 0.6562, 0.9138, 0.625, 0.9779, 0.6562, 0.9779, 0.6562, 0.9138, 0.625, 0.9138, 0.5938, 0.9779, 0.625, 0.9779, 0.625, 0.9138, 0.5938, 0.9138, 0.5625, 0.9779, 0.5938, 0.9779, 0.5938, 0.9138, 0.5625, 0.9138, 0.5312, 0.9779, 0.5625, 0.9779, 0.5625, 0.9138, 0.5312, 0.9138, 0.5, 0.9779, 0.5312, 0.9779, 0.5312, 0.9138, 0.5, 0.9138, 0.4688, 0.9138, 0.4688, 0.9779, 0.4907, 0.9779, 0.5, 0.9779, 0.5, 0.9138, 0.4935, 0.9138, 0.4375, 0.9138, 0.4375, 0.9779, 0.4612, 0.9779, 0.4688, 0.9779, 0.4688, 0.9138, 0.4649, 0.9138, 0.4062, 0.9779, 0.4375, 0.9779, 0.4375, 0.9138, 0.4062, 0.9138, 0.375, 0.9779, 0.4062, 0.9779, 0.4062, 0.9138, 0.375, 0.9138, 0.3438, 0.9779, 0.375, 0.9779, 0.375, 0.9138, 0.3438, 0.9138, 0.3125, 0.9138, 0.3125, 0.9779, 0.3438, 0.9779, 0.3438, 0.9138, 0.2812, 0.9138, 0.2812, 0.9779, 0.3125, 0.9779, 0.3125, 0.9138, 0.25, 0.9138, 0.25, 0.9779, 0.2812, 0.9779, 0.2812, 0.9138, 0.2188, 0.9138, 0.2188, 0.9779, 0.25, 0.9779, 0.25, 0.9138, 0.1875, 0.9138, 0.1875, 0.9779, 0.2188, 0.9779, 0.2188, 0.9138, 0.1562, 0.9138, 0.1562, 0.9779, 0.1875, 0.9779, 0.1875, 0.9138, 0.125, 0.9138, 0.125, 0.9779, 0.1562, 0.9779, 0.1562, 0.9138, 0.09375, 0.9138, 0.09375, 0.9779, 0.125, 0.9779, 0.125, 0.9138, 0.0625, 0.9138, 0.0625, 0.9779, 0.09375, 0.9779, 0.09375, 0.9138, 0.03125, 0.9138, 0.03125, 0.9779, 0.0625, 0.9779, 0.0625, 0.9138, 0.0, 0.9138, 0.0, 0.9779, 0.03125, 0.9779, 0.03125, 0.9138, 0.8707, 0.7374, 0.8749, 0.7321, 0.8575, 0.74, 0.8749, 0.7321, 0.8745, 0.7343, 0.8575, 0.74, 0.8745, 0.7343, 0.8739, 0.7365, 0.8575, 0.74, 0.8739, 0.7365, 0.873, 0.7386, 0.8575, 0.74, 0.873, 0.7386, 0.8719, 0.7406, 0.8575, 0.74, 0.8719, 0.7406, 0.8706, 0.7424, 0.8575, 0.74, 0.8706, 0.7424, 0.868, 0.746, 0.8575, 0.74, 0.868, 0.746, 0.8674, 0.7457, 0.8575, 0.74, 0.8674, 0.7457, 0.8666, 0.7452, 0.8575, 0.74, 0.8666, 0.7452, 0.8636, 0.75, 0.8575, 0.74, 0.8636, 0.75, 0.8615, 0.75, 0.8575, 0.74, 0.8615, 0.75, 0.8593, 0.75, 0.8575, 0.74, 0.8593, 0.75, 0.8571, 0.75, 0.8575, 0.74, 0.8571, 0.75, 0.8549, 0.75, 0.8575, 0.74, 0.6351, 0.7601, 0.6429, 0.7499, 0.6425, 0.74, 0.6429, 0.7499, 0.6407, 0.7495, 0.6425, 0.74, 0.6407, 0.7495, 0.6385, 0.7489, 0.6425, 0.74, 0.6385, 0.7489, 0.6364, 0.748, 0.6425, 0.74, 0.6364, 0.748, 0.6344, 0.7469, 0.6425, 0.74, 0.6344, 0.7469, 0.6326, 0.7456, 0.6425, 0.74, 0.6326, 0.7456, 0.632, 0.746, 0.6425, 0.74, 0.632, 0.746, 0.6316, 0.7462, 0.6425, 0.74, 0.6316, 0.7462, 0.6314, 0.7464, 0.6425, 0.74, 0.6314, 0.7464, 0.6314, 0.7463, 0.6425, 0.74, 0.6314, 0.7463, 0.6317, 0.7462, 0.6425, 0.74, 0.6317, 0.7462, 0.6321, 0.7459, 0.6425, 0.74, 0.6321, 0.7459, 0.6328, 0.7455, 0.6425, 0.74, 0.6328, 0.7455, 0.6337, 0.745, 0.6425, 0.74, 0.7988, 0.7156, 0.8042, 0.7096, 0.8575, 0.74, 0.8549, 0.75, 0.6351, 0.7601, 0.6425, 0.74, 0.6958, 0.7096, 0.7012, 0.7156, 0.7085, 0.7209, 0.7174, 0.7253, 0.7276, 0.7285, 0.7386, 0.7305, 0.75, 0.7312, 0.7614, 0.7305, 0.7724, 0.7285, 0.7826, 0.7253, 0.7915, 0.7209, 0.75, 0.6361, 0.7527, 0.6359, 0.7386, 0.6618, 0.7275, 0.6638, 0.7174, 0.6671, 0.7085, 0.6714, 0.7012, 0.6767, 0.6958, 0.6828, 0.6925, 0.6893, 0.6913, 0.6962, 0.6925, 0.703, 0.6958, 0.7096, 0.6425, 0.74, 0.625, 0.7299, 0.625, 0.5201, 0.625, 0.5179, 0.6252, 0.5157, 0.6254, 0.5135, 0.6257, 0.5114, 0.626, 0.5094, 0.6265, 0.5076, 0.627, 0.502, 0.6275, 0.4964, 0.6281, 0.4947, 0.6288, 0.4931, 0.6295, 0.4914, 0.6302, 0.4897, 0.631, 0.4881, 0.6317, 0.4866, 0.8549, 0.5, 0.8571, 0.5001, 0.8593, 0.5005, 0.8615, 0.5011, 0.8636, 0.502, 0.8656, 0.5031, 0.8674, 0.5044, 0.8691, 0.5059, 0.8706, 0.5076, 0.8719, 0.5094, 0.873, 0.5114, 0.8739, 0.5135, 0.8745, 0.5157, 0.8749, 0.5179, 0.875, 0.5201, 0.8707, 0.7374, 0.8575, 0.74, 0.8042, 0.7096, 0.8075, 0.703, 0.8087, 0.6962, 0.8075, 0.6893, 0.8042, 0.6828, 0.7988, 0.6767, 0.7915, 0.6714, 0.7826, 0.6671, 0.7724, 0.6638, 0.7614, 0.6618, 0.75, 0.6612, 0.761, 0.6352, 0.7676, 0.634, 0.7755, 0.6315, 0.7825, 0.628, 0.7882, 0.6239, 0.7924, 0.6191, 0.7951, 0.614, 0.7959, 0.6087, 0.7951, 0.6033, 0.7924, 0.5982, 0.7882, 0.5934, 0.7825, 0.5893, 0.7755, 0.5859, 0.7676, 0.5833, 0.759, 0.5818, 0.75, 0.5812, 0.741, 0.5818, 0.7324, 0.5833, 0.7245, 0.5859, 0.7175, 0.5893, 0.7118, 0.5934, 0.7076, 0.5982, 0.7049, 0.6033, 0.7041, 0.6087, 0.7049, 0.614, 0.7076, 0.6191, 0.7118, 0.6239, 0.7175, 0.628, 0.7245, 0.6315, 0.7324, 0.634, 0.741, 0.6355, 0.6166, 0.7594, 0.6166, 0.7576, 0.625, 0.7576, 0.625, 0.7594, 0.6166, 0.9906, 0.6166, 0.9886, 0.625, 0.9886, 0.625, 0.9906, 0.6166, 0.2321, 0.6166, 0.2299, 0.625, 0.2299, 0.625, 0.2321, 0.6166, 0.2365, 0.6166, 0.2343, 0.625, 0.2343, 0.625, 0.2365, 0.6166, 0.7406, 0.6166, 0.7386, 0.625, 0.7386, 0.625, 0.7406, 0.6166, 0.2299, 0.6166, 0.197, 0.6166, 0.02015, 0.625, 0.02015, 0.625, 0.2299, 0.6166, 0.7635, 0.6166, 0.7614, 0.625, 0.7614, 0.625, 0.7635, 0.6166, 0.5179, 0.6167, 0.5157, 0.6252, 0.5157, 0.625, 0.5179, 0.6166, 0.7343, 0.6166, 0.7321, 0.625, 0.7321, 0.625, 0.7343, 0.6166, 0.7576, 0.6166, 0.75, 0.625, 0.75, 0.625, 0.7576, 0.6166, 0.2701, 0.6166, 0.2679, 0.625, 0.2679, 0.625, 0.2701, 0.6166, 0.2614, 0.6166, 0.2594, 0.625, 0.2594, 0.625, 0.2614, 0.6166, 0.9924, 0.6166, 0.9906, 0.625, 0.9906, 0.625, 0.9924, 0.6991, 0.6105, 0.6887, 0.6846, 0.6949, 0.678, 0.702, 0.616, 0.702, 0.616, 0.6949, 0.678, 0.7031, 0.6723, 0.7068, 0.6211, 0.7068, 0.6211, 0.7031, 0.6723, 0.7132, 0.6676, 0.7133, 0.6256, 0.7133, 0.6256, 0.7132, 0.6676, 0.7246, 0.6642, 0.7211, 0.6293, 0.7211, 0.6293, 0.7246, 0.6642, 0.7371, 0.662, 0.7521, 0.6341, 0.75, 0.6343, 0.7399, 0.6337, 0.7361, 0.6331, 0.7301, 0.632, 0.6887, 0.6846, 0.6991, 0.6105, 0.625, 0.75, 0.6887, 0.7134, 0.6849, 0.7064, 0.6837, 0.699, 0.6849, 0.6916, 0.6208, 0.4914, 0.6215, 0.4897, 0.6302, 0.4897, 0.6295, 0.4914, 0.2135, 0.1074, 0.2135, 0.7865, 0.2466, 0.7534, 0.2466, 0.0549, 0.7534, 0.0549, 0.7534, 0.9464, 0.7819, 0.9464, 0.7839, 0.9384, 0.7853, 0.9301, 0.7862, 0.9215, 0.7865, 0.9128, 0.7865, 0.1074, 0.7862, 0.09874, 0.7853, 0.09019, 0.7839, 0.08185, 0.7819, 0.07383, 0.7794, 0.06624, 0.7764, 0.05916, 0.773, 0.05269, 0.7691, 0.04691, 0.7649, 0.04188, 0.7603, 0.03769, 0.7556, 0.03437, 0.7506, 0.03196, 0.7455, 0.03051, 0.7403, 0.03002, 0.2597, 0.03002, 0.2545, 0.03051, 0.2494, 0.03196, 0.2444, 0.03437, 0.2397, 0.03769, 0.2351, 0.04188, 0.2309, 0.04691, 0.227, 0.05269, 0.2236, 0.05916, 0.2206, 0.06624, 0.2181, 0.07383, 0.2161, 0.08185, 0.2147, 0.09019, 0.2138, 0.09874, 0.7794, 0.954, 0.7819, 0.9464, 0.7534, 0.9464, 0.2466, 0.9464, 0.2466, 0.7534, 0.2135, 0.7865, 0.2135, 0.9128, 0.2138, 0.9215, 0.2147, 0.9301, 0.2161, 0.9384, 0.2181, 0.9464, 0.2206, 0.954, 0.2236, 0.9611, 0.227, 0.9676, 0.2309, 0.9733, 0.2351, 0.9784, 0.2397, 0.9826, 0.2444, 0.9859, 0.2494, 0.9883, 0.2545, 0.9897, 0.2597, 0.9902, 0.7403, 0.9902, 0.7455, 0.9897, 0.7506, 0.9883, 0.7556, 0.9859, 0.7603, 0.9826, 0.7649, 0.9784, 0.7691, 0.9733, 0.773, 0.9676, 0.7764, 0.9611, 0.6167, 0.5157, 0.6169, 0.5135, 0.6254, 0.5135, 0.6252, 0.5157, 0.6166, 0.7365, 0.6166, 0.7343, 0.625, 0.7343, 0.625, 0.7365, 0.6166, 1.0, 0.6166, 0.9924, 0.625, 0.9924, 0.625, 1.0, 0.6166, 0.9865, 0.6166, 0.9843, 0.625, 0.9843, 0.625, 0.9865, 0.6166, 0.7679, 0.6166, 0.7657, 0.625, 0.7657, 0.625, 0.7679, 0.6166, 0.2386, 0.6166, 0.2365, 0.625, 0.2365, 0.625, 0.2386, 0.6166, 0.9799, 0.6263, 0.7604, 0.6351, 0.7601, 0.625, 0.9799, 0.6166, 0.25, 0.6166, 0.2424, 0.625, 0.2424, 0.625, 0.25, 0.6166, 0.73, 0.6166, 0.5201, 0.625, 0.5201, 0.625, 0.7299, 0.6166, 0.009429, 0.6166, 0.007586, 0.625, 0.007586, 0.625, 0.009429, 0.618, 0.5076, 0.6184, 0.502, 0.627, 0.502, 0.6265, 0.5076, 0.6166, 0.2424, 0.6166, 0.2406, 0.625, 0.2406, 0.625, 0.2424, 0.6175, 0.5094, 0.618, 0.5076, 0.6265, 0.5076, 0.626, 0.5094, 0.6166, 0.7614, 0.6166, 0.7594, 0.625, 0.7594, 0.625, 0.7614, 0.6172, 0.5114, 0.6175, 0.5094, 0.626, 0.5094, 0.6257, 0.5114, 0.6228, 0.4866, 0.6166, 0.2701, 0.625, 0.2701, 0.6317, 0.4866, 0.6166, 0.5201, 0.6166, 0.5179, 0.625, 0.5179, 0.625, 0.5201, 0.6166, 0.9843, 0.6166, 0.9821, 0.625, 0.9821, 0.625, 0.9843, 0.6221, 0.4881, 0.6228, 0.4866, 0.6317, 0.4866, 0.631, 0.4881, 0.6166, 0.2635, 0.6166, 0.2614, 0.625, 0.2614, 0.625, 0.2635, 0.6166, 0.2657, 0.6166, 0.2635, 0.625, 0.2635, 0.625, 0.2657, 0.6166, 0.7424, 0.6166, 0.7406, 0.625, 0.7406, 0.625, 0.7424, 0.6166, 0.2406, 0.6166, 0.2386, 0.625, 0.2386, 0.625, 0.2406, 0.6166, 0.01141, 0.6166, 0.009429, 0.625, 0.009429, 0.625, 0.01141, 0.6166, 0.2594, 0.6166, 0.2576, 0.625, 0.2576, 0.625, 0.2594, 0.6201, 0.4931, 0.6208, 0.4914, 0.6295, 0.4914, 0.6288, 0.4931, 0.6169, 0.5135, 0.6172, 0.5114, 0.6257, 0.5114, 0.6254, 0.5135, 0.6166, 0.75, 0.6166, 0.7424, 0.625, 0.7424, 0.625, 0.75, 0.6166, 0.9821, 0.6166, 0.9799, 0.625, 0.9799, 0.625, 0.9821, 0.6166, 0.2343, 0.6166, 0.2321, 0.625, 0.2321, 0.625, 0.2343, 0.1875, 0.9138, 0.2188, 0.9138, 0.2068, 0.9138, 0.6166, 0.7657, 0.6166, 0.7635, 0.625, 0.7635, 0.625, 0.7657, 0.5312, 0.9138, 0.5625, 0.9138, 0.5432, 0.9138, 0.6166, 0.9886, 0.6166, 0.9865, 0.625, 0.9865, 0.625, 0.9886, 0.625, 0.0, 0.625, 0.1959, 0.625, 0.25, 0.625, 0.1959, 0.6166, 0.2576, 0.6166, 0.25, 0.625, 0.25, 0.625, 0.2576, 0.6263, 0.7604, 0.6166, 0.7679, 0.625, 0.7679, 0.6351, 0.7601, 0.6166, 0.007586, 0.6166, 0.0, 0.625, 0.0, 0.625, 0.007586, 0.6184, 0.502, 0.6189, 0.4964, 0.6275, 0.4964, 0.627, 0.502, 0.6166, 0.01349, 0.6166, 0.01141, 0.625, 0.01141, 0.625, 0.01349, 0.6166, 0.02015, 0.6166, 0.01789, 0.625, 0.01789, 0.625, 0.02015, 0.6166, 0.7321, 0.6166, 0.73, 0.625, 0.7299, 0.625, 0.7321, 0.6166, 0.01566, 0.6166, 0.01349, 0.625, 0.01349, 0.625, 0.01566, 0.6166, 0.7386, 0.6166, 0.7365, 0.625, 0.7365, 0.625, 0.7386, 0.6215, 0.4897, 0.6221, 0.4881, 0.631, 0.4881, 0.6302, 0.4897, 0.6166, 0.2679, 0.6166, 0.2657, 0.625, 0.2657, 0.625, 0.2679, 0.6189, 0.4964, 0.6195, 0.4947, 0.6281, 0.4947, 0.6275, 0.4964, 0.6166, 0.01789, 0.6166, 0.01566, 0.625, 0.01566, 0.625, 0.01789, 0.6195, 0.4947, 0.6201, 0.4931, 0.6288, 0.4931, 0.6281, 0.4947])
me_cube_004.update()

# ---- objects
ob_cube = bpy.data.objects.new('Cube', me_cube)
ob_light = bpy.data.objects.new('Light', light_light)
ob_camera = bpy.data.objects.new('Camera', cam_camera)
ob_cylinder = bpy.data.objects.new('Cylinder', me_cylinder)
ob_cube_001 = bpy.data.objects.new('Cube.001', me_cube_001)
ob_cylinder_001 = bpy.data.objects.new('Cylinder.001', me_cylinder_001)
ob_cube_002 = bpy.data.objects.new('Cube.002', me_cube_002)
ob_cube_003 = bpy.data.objects.new('Cube.003', me_cube_004)

# ---- transforms, parenting, visibility, modifiers, constraints
ob_cube.location = (0.0, 0.0, 0.0)
ob_cube.scale = (14.75, 27.25, 11.0)
ob_cube.lock_rotations_4d = False
ob_cube.empty_display_type = 'ARROWS'
ob_cube.lineart.crease_threshold = 0.0
ob_light.location = (4.076, 1.005, 5.904)
ob_light.rotation_euler = (0.6503, 0.05522, 1.866)
ob_light.lock_rotations_4d = False
ob_light.empty_display_type = 'ARROWS'
ob_light.color = (0.0, 0.0, 0.0, 0.0)
ob_light.lineart.crease_threshold = 0.0
ob_camera.location = (7.359, -6.926, 4.958)
ob_camera.rotation_euler = (1.109, 0.0, 0.8149)
ob_camera.lock_rotations_4d = False
ob_camera.empty_display_type = 'ARROWS'
ob_camera.color = (0.0, 0.0, 0.0, 0.0)
ob_camera.display_type = 'WIRE'
ob_camera.lineart.crease_threshold = 0.0
ob_cylinder.location = (3.932e-16, -16.25, 33.8)
ob_cylinder.scale = (8.3, 8.3, 8.85)
ob_cube_001.location = (-2.96e-15, 24.37, 16.25)
ob_cube_001.rotation_euler = (-1.671, 2.209e-16, -2.443e-16)
ob_cube_001.scale = (4.0, 18.5, 2.25)
ob_cylinder_001.location = (-4.801e-15, 4.5, 30.7)
ob_cylinder_001.scale = (6.5, 6.5, 6.5)
ob_cube_002.location = (0.0, 0.625, 11.87)
ob_cube_002.scale = (17.69, 29.64, 24.75)
ob_cube_003.location = (38.88, 0.1222, -35.96)
ob_cube_003.scale = (17.69, 29.64, 24.75)

# ---- collection membership
col_collection.objects.link(ob_cube)
col_collection.objects.link(ob_light)
col_collection.objects.link(ob_camera)
col_collection.objects.link(ob_cylinder)
col_collection.objects.link(ob_cube_001)
col_collection.objects.link(ob_cylinder_001)
col_collection.objects.link(ob_cube_002)
col_collection.objects.link(ob_cube_003)

# ---- scene / render settings (as saved in the file)
scene.camera = ob_camera
scene.frame_start = 1; scene.frame_end = 250; scene.frame_set(1)
scene.render.engine = 'BLENDER_EEVEE_NEXT'
scene.render.bake_bias = 0.0
scene.render.bake_samples = 0
scene.cycles.sampling_pattern = 'TABULATED_SOBOL'
scene.eevee.use_volume_custom_range = False
bpy.context.view_layer.update()
